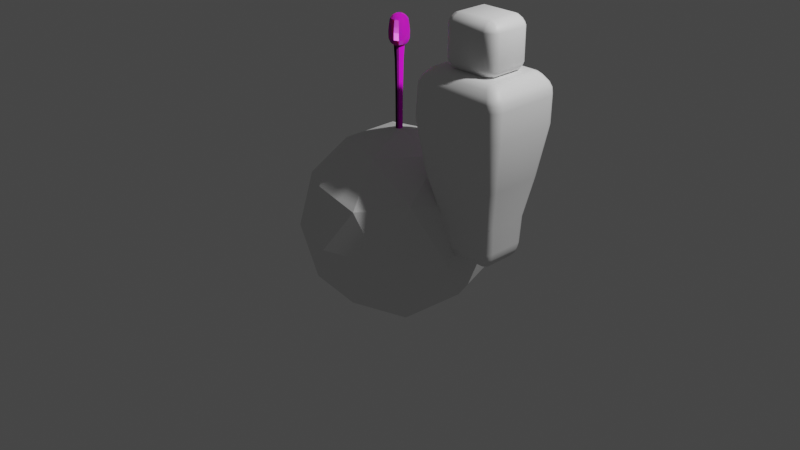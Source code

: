 # Source: StandingTorch.blend  (saved by Blender 3.3.6; exported with 4.5.12 LTS)
import bpy
from mathutils import Matrix  # noqa: F401  (used for matrix-valued properties, if any)

bpy.ops.wm.read_factory_settings(use_empty=True)
scene = bpy.context.scene
scene.name = 'Scene'

# ---- collections
col_collection = bpy.data.collections.new('Collection'); scene.collection.children.link(col_collection)

# ---- images (referenced by path relative to the original .blend; pixels are not part of the script)
import os
ASSET_DIR = os.environ.get("B2B_ASSET_DIR", "")  # directory of the original .blend (textures are referenced by path, not embedded)
HERE = os.path.dirname(os.path.abspath(__file__))  # packed textures are extracted next to this script under _unpacked/

def load_image(name, relpath, width, height, colorspace="sRGB"):
    """Load a texture the original file referenced (path relative to the .blend, or extracted next to this script)."""
    p = next((c for c in (os.path.join(HERE, relpath), os.path.join(ASSET_DIR, relpath)) if relpath and os.path.exists(c)), "")
    if p:
        img = bpy.data.images.load(p, check_existing=True)
        img.name = name
    else:  # same state as the original file: an image datablock whose file is absent (Cycles renders it pink)
        img = bpy.data.images.new(name, width, height)
        img.source = "FILE"
        img.filepath = "//" + (relpath or name)
    img.colorspace_settings.name = colorspace
    return img
img_brownwoodenbeamtexture_jpg = load_image('BrownWoodenBeamTexture.jpg', 'Images/BrownWoodenBeamTexture.jpg', 1024, 1024, 'sRGB')
img_woodenbeamnormal_jpg = load_image('WoodenBeamNormal.jpg', 'Images/WoodenBeamNormal.jpg', 1024, 1024, 'sRGB')

# ---- materials (node trees are filled in below, after node groups)
mat_woodenbeammaterial = bpy.data.materials.new('WoodenBeamMaterial')
mat_woodenbeammaterial.use_transparent_shadow = False
mat_torchtopmaterial = bpy.data.materials.new('TorchTopMaterial')
mat_torchtopmaterial.use_transparent_shadow = False
mat_placeholdermodelmale = bpy.data.materials.new('PlaceholderModelMale')
mat_placeholdermodelmale.alpha_threshold = 0.0
mat_placeholdermodelmale.use_transparent_shadow = False
mat_placeholdermodelmale.roughness = 0.5
mat_placeholdermodelmale.line_color = (0.0, 0.0, 0.0, 1.0)

# ---- node groups
ng_auto_smooth = bpy.data.node_groups.new('Auto Smooth', 'GeometryNodeTree')
_s = ng_auto_smooth.interface.new_socket(name='Geometry', in_out='OUTPUT', socket_type='NodeSocketGeometry')
_s = ng_auto_smooth.interface.new_socket(name='Geometry', in_out='INPUT', socket_type='NodeSocketGeometry')
_s = ng_auto_smooth.interface.new_socket(name='Angle', in_out='INPUT', socket_type='NodeSocketFloat')
_s.subtype = 'ANGLE'
_s.min_value = 0.0
_s.max_value = 3.142
ng_auto_smooth.is_modifier = True
_N = ng_auto_smooth.nodes; _L = ng_auto_smooth.links
n0 = _N.new('NodeGroupOutput'); n0.name = 'Group Output'; n0.location = (480, -100)
n1 = _N.new('NodeGroupInput'); n1.name = 'Group Input'; n1.location = (-420, -300)
n2 = _N.new('NodeGroupInput'); n2.name = 'Group Input.001'; n2.location = (-60, -100)
n3 = _N.new('GeometryNodeSetShadeSmooth'); n3.name = 'Set Shade Smooth'; n3.location = (120, -100)
n3.domain = 'EDGE'
n4 = _N.new('GeometryNodeSetShadeSmooth'); n4.name = 'Set Shade Smooth.001'; n4.location = (300, -100)
n5 = _N.new('GeometryNodeInputMeshEdgeAngle'); n5.name = 'Edge Angle'; n5.location = (-420, -220)
n6 = _N.new('GeometryNodeInputEdgeSmooth'); n6.name = 'Is Edge Smooth'; n6.location = (-60, -160)
n7 = _N.new('GeometryNodeInputShadeSmooth'); n7.name = 'Is Face Smooth'; n7.location = (-240, -340)
n8 = _N.new('FunctionNodeBooleanMath'); n8.name = 'Boolean Math'; n8.location = (-60, -220)
n9 = _N.new('FunctionNodeCompare'); n9.name = 'Compare'; n9.location = (-240, -180)
n9.operation = 'LESS_EQUAL'
_L.new(n5.outputs[0], n9.inputs[0])
_L.new(n4.outputs[0], n0.inputs[0])
_L.new(n1.outputs[1], n9.inputs[1])
_L.new(n9.outputs[0], n8.inputs[0])
_L.new(n7.outputs[0], n8.inputs[1])
_L.new(n2.outputs[0], n3.inputs[0])
_L.new(n6.outputs[0], n3.inputs[1])
_L.new(n3.outputs[0], n4.inputs[0])
_L.new(n8.outputs[0], n3.inputs[2])
n0.is_active_output = True

# ---- material node trees
mat_woodenbeammaterial.use_nodes = True; mat_woodenbeammaterial.node_tree.nodes.clear()
_N = mat_woodenbeammaterial.node_tree.nodes; _L = mat_woodenbeammaterial.node_tree.links
n0 = _N.new('ShaderNodeBsdfPrincipled'); n0.name = 'Principled BSDF'; n0.location = (10, 300)
n0.distribution = 'GGX'
n0.subsurface_method = 'RANDOM_WALK_SKIN'
n0.inputs[2].default_value = 1.0
n0.inputs[3].default_value = 1.45
n0.inputs[27].default_value = (0.0, 0.0, 0.0, 1.0)
n0.inputs[28].default_value = 1.0
n1 = _N.new('ShaderNodeOutputMaterial'); n1.name = 'Material Output'; n1.location = (300, 300)
n2 = _N.new('ShaderNodeTexImage'); n2.name = 'Image Texture'; n2.location = (-440, 277)
n2.image = img_brownwoodenbeamtexture_jpg
n3 = _N.new('ShaderNodeTexImage'); n3.name = 'Image Texture.001'; n3.location = (-441, -51)
n3.image = img_woodenbeamnormal_jpg
_L.new(n0.outputs[0], n1.inputs[0])
_L.new(n2.outputs[0], n0.inputs[0])
_L.new(n3.outputs[0], n0.inputs[5])
n1.is_active_output = True
mat_torchtopmaterial.use_nodes = True; mat_torchtopmaterial.node_tree.nodes.clear()
_N = mat_torchtopmaterial.node_tree.nodes; _L = mat_torchtopmaterial.node_tree.links
n0 = _N.new('ShaderNodeBsdfPrincipled'); n0.name = 'Principled BSDF.001'; n0.location = (10, 711)
n0.distribution = 'GGX'
n0.subsurface_method = 'RANDOM_WALK_SKIN'
n0.inputs[1].default_value = 0.2
n0.inputs[2].default_value = 0.3
n0.inputs[3].default_value = 1.45
n0.inputs[8].default_value = 1.0
n0.inputs[10].default_value = 0.2
n0.inputs[11].default_value = 1.5
n0.inputs[13].default_value = 0.6
n0.inputs[27].default_value = (0.0, 0.0, 0.0, 1.0)
n0.inputs[28].default_value = 1.0
n1 = _N.new('ShaderNodeOutputMaterial'); n1.name = 'Material Output.001'; n1.location = (300, 711)
n2 = _N.new('ShaderNodeTexImage'); n2.name = 'Image Texture'; n2.location = (-440, 688)
n2.image = img_brownwoodenbeamtexture_jpg
n3 = _N.new('ShaderNodeTexImage'); n3.name = 'Image Texture.001'; n3.location = (-441, 361)
n3.image = img_woodenbeamnormal_jpg
n4 = _N.new('ShaderNodeMix'); n4.name = 'Mix'; n4.location = (-160, 591)
n4.data_type = 'RGBA'
n4.inputs[0].default_value = 0.2
n4.inputs[7].default_value = (0.4409, 0.01586, 0.01871, 1.0)
_L.new(n0.outputs[0], n1.inputs[0])
_L.new(n3.outputs[0], n0.inputs[5])
_L.new(n2.outputs[0], n4.inputs[6])
_L.new(n4.outputs[2], n0.inputs[0])
n1.is_active_output = True
mat_placeholdermodelmale.use_nodes = True; mat_placeholdermodelmale.node_tree.nodes.clear()
_N = mat_placeholdermodelmale.node_tree.nodes; _L = mat_placeholdermodelmale.node_tree.links
n0 = _N.new('ShaderNodeOutputMaterial'); n0.name = 'Material Output'; n0.location = (300, 300)
n1 = _N.new('ShaderNodeBsdfPrincipled'); n1.name = 'Principled BSDF'; n1.location = (10, 300)
n1.distribution = 'GGX'
n1.subsurface_method = 'RANDOM_WALK_SKIN'
n1.inputs[3].default_value = 1.45
n1.inputs[27].default_value = (0.0, 0.0, 0.0, 1.0)
n1.inputs[28].default_value = 1.0
_L.new(n1.outputs[0], n0.inputs[0])
n0.is_active_output = True

# ---- world
world_world = bpy.data.worlds.new('World'); scene.world = world_world
world_world.use_nodes = True; world_world.node_tree.nodes.clear()
_N = world_world.node_tree.nodes; _L = world_world.node_tree.links
n0 = _N.new('ShaderNodeOutputWorld'); n0.name = 'World Output'; n0.location = (300, 300)
n1 = _N.new('ShaderNodeBackground'); n1.name = 'Background'; n1.location = (10, 300)
n1.inputs[0].default_value = (0.05088, 0.05088, 0.05088, 1.0)
_L.new(n1.outputs[0], n0.inputs[0])
n0.is_active_output = True
world_world.color = (0.05088, 0.05088, 0.05088)
world_world.use_sun_shadow = False
world_world.sun_shadow_jitter_overblur = 0.0

# ---- cameras
cam_camera = bpy.data.cameras.new('Camera')
cam_camera.clip_end = 100.0
cam_camera.ortho_scale = 7.314

# ---- lights
light_light = bpy.data.lights.new('Light', 'POINT')
light_light.transmission_factor = 0.0
light_light.energy = 1000.0
light_light.shadow_soft_size = 0.1
light_light.shadow_maximum_resolution = 0.006
light_light.use_absolute_resolution = True

# ---- meshes
me_cube_001 = bpy.data.meshes.new('Cube.001')
me_cube_001.from_pydata([(0.03598, 0.03598, 1.821), (-0.04592, 0.01197, 1.821), (-0.01197, 0.04592, 1.821), (-0.03598, 0.03598, 1.821), (-0.04592, -0.01197, 1.821), (-0.03598, -0.03598, 1.821), (-0.01197, -0.04592, 1.821), (-0.04592, -6.102e-10, 1.821), (-0.04592, -6.102e-10, -0.01751), (0.04592, -6.102e-10, 1.821), (-0.03233, -4.297e-10, 1.384), (2.764e-08, 0.04592, 1.821), (-7.628e-10, 0.04592, -0.01751), (-5.371e-10, 0.03233, 1.384), (2.764e-08, -0.04592, 1.821), (0.04592, -6.102e-10, -0.01751), (0.03233, -4.297e-10, 1.384), (0.06179, -0.06179, 1.856), (-7.628e-10, -0.04592, -0.01751), (-5.371e-10, -0.03233, 1.384), (0.05439, -0.05439, 1.84), (-7.628e-10, -6.102e-10, -0.01751), (-4.839e-10, -0.02913, 0.6258), (0.02913, -4.722e-10, 0.6258), (-4.839e-10, 0.02913, 0.6258), (-0.02913, -4.722e-10, 0.6258), (-0.01197, -0.04592, -0.01751), (-0.04592, -0.01197, -0.01751), (-0.03598, -0.03598, -0.01751), (-0.03233, -0.008429, 1.384), (-0.008429, -0.03233, 1.384), (-0.02533, -0.02533, 1.384), (-0.04592, 0.01197, -0.01751), (-0.01197, 0.04592, -0.01751), (-0.03598, 0.03598, -0.01751), (-0.008429, 0.03233, 1.384), (-0.03233, 0.008429, 1.384), (-0.02533, 0.02533, 1.384), (0.04592, -0.01197, -0.01751), (0.01197, -0.04592, -0.01751), (0.03598, -0.03598, -0.01751), (0.008429, -0.03233, 1.384), (0.03233, -0.008429, 1.384), (0.02533, -0.02533, 1.384), (0.01197, 0.04592, -0.01751), (0.04592, 0.01197, -0.01751), (0.03598, 0.03598, -0.01751), (0.03233, 0.008429, 1.384), (0.008429, 0.03233, 1.384), (0.02533, 0.02533, 1.384), (-0.02913, -0.007594, 0.6258), (-0.007594, -0.02913, 0.6258), (-0.02282, -0.02282, 0.6258), (-0.02913, 0.007594, 0.6258), (-0.007594, 0.02913, 0.6258), (-0.02282, 0.02282, 0.6258), (0.007594, 0.02913, 0.6258), (0.02913, 0.007594, 0.6258), (0.02282, 0.02282, 0.6258), (0.02913, -0.007594, 0.6258), (0.007594, -0.02913, 0.6258), (0.02282, -0.02282, 0.6258), (0.04592, 0.01197, 1.821), (0.01197, 0.04592, 1.821), (0.03598, -0.03598, 1.821), (0.01197, -0.04592, 1.821), (0.04592, -0.01197, 1.821), (0.0181, -0.06943, 1.84), (8.268e-08, -0.06943, 1.84), (-0.0181, -0.06943, 1.84), (-0.06943, -0.0181, 1.84), (-0.06943, -3.617e-10, 1.84), (0.06943, -0.0181, 1.84), (0.06943, -3.617e-10, 1.84), (0.0181, 0.06943, 1.84), (8.268e-08, 0.06943, 1.84), (0.06943, 0.0181, 1.84), (0.05439, 0.05439, 1.84), (-0.06943, 0.0181, 1.84), (-0.0181, 0.06943, 1.84), (-0.05439, 0.05439, 1.84), (0.07048, -0.07048, 1.888), (-0.05439, -0.05439, 1.84), (0.02056, -0.07887, 1.856), (6.465e-08, -0.07887, 1.856), (-0.02056, -0.07887, 1.856), (-0.07887, -0.02056, 1.856), (-0.07887, -3.215e-10, 1.856), (0.07887, -0.02056, 1.856), (0.07887, -3.215e-10, 1.856), (0.02056, 0.07887, 1.856), (6.465e-08, 0.07887, 1.856), (0.07887, 0.02056, 1.856), (0.06179, 0.06179, 1.856), (-0.07887, 0.02056, 1.856), (-0.02056, 0.07887, 1.856), (-0.06179, 0.06179, 1.856), (0.0716, -0.0716, 1.96), (-0.06179, -0.06179, 1.856), (0.02345, -0.08996, 1.888), (5.933e-08, -0.08996, 1.888), (-0.02345, -0.08996, 1.888), (-0.08996, -0.02345, 1.888), (-0.08996, -8.919e-11, 1.888), (0.08996, -0.02345, 1.888), (0.08996, -8.919e-11, 1.888), (0.02345, 0.08996, 1.888), (5.933e-08, 0.08996, 1.888), (0.08996, 0.02345, 1.888), (0.07048, 0.07048, 1.888), (-0.08996, 0.02345, 1.888), (-0.02345, 0.08996, 1.888), (-0.07048, 0.07048, 1.888), (0.06823, -0.06823, 2.011), (-0.07048, -0.07048, 1.888), (0.02382, -0.09138, 1.96), (5.967e-08, -0.09138, 1.96), (-0.02382, -0.09138, 1.96), (-0.09138, -0.02382, 1.96), (-0.09138, 1.12e-11, 1.96), (0.09138, -0.02382, 1.96), (0.09138, 1.12e-11, 1.96), (0.02382, 0.09138, 1.96), (5.967e-08, 0.09138, 1.96), (0.09138, 0.02382, 1.96), (0.0716, 0.0716, 1.96), (-0.09138, 0.02382, 1.96), (-0.02382, 0.09138, 1.96), (-0.0716, 0.0716, 1.96), (0.06046, -0.06046, 2.081), (-0.0716, -0.0716, 1.96), (0.0227, -0.08709, 2.011), (6.69e-08, -0.08709, 2.011), (-0.0227, -0.08709, 2.011), (-0.08709, -0.0227, 2.011), (-0.08709, 5.778e-11, 2.011), (0.08709, -0.0227, 2.011), (0.08709, 5.778e-11, 2.011), (0.0227, 0.08709, 2.011), (6.69e-08, 0.08709, 2.011), (0.08709, 0.0227, 2.011), (0.06823, 0.06823, 2.011), (-0.08709, 0.0227, 2.011), (-0.0227, 0.08709, 2.011), (-0.06823, 0.06823, 2.011), (0.04467, -0.04467, 2.109), (-0.06823, -0.06823, 2.011), (0.02012, -0.07717, 2.081), (5.782e-08, -0.07717, 2.081), (-0.02012, -0.07717, 2.081), (-0.07717, -0.02012, 2.081), (-0.07717, 4.774e-10, 2.081), (0.07717, -0.02012, 2.081), (0.07717, 4.774e-10, 2.081), (0.02012, 0.07717, 2.081), (5.782e-08, 0.07717, 2.081), (0.07717, 0.02012, 2.081), (0.06046, 0.06046, 2.081), (-0.07717, 0.02012, 2.081), (-0.02012, 0.07717, 2.081), (-0.06046, 0.06046, 2.081), (0.0291, -0.0291, 2.123), (-0.06046, -0.06046, 2.081), (0.01487, -0.05702, 2.109), (5.731e-08, -0.05702, 2.109), (-0.01487, -0.05702, 2.109), (-0.05702, -0.01487, 2.109), (-0.05702, 4.1e-10, 2.109), (0.05702, -0.01487, 2.109), (0.05702, 4.1e-10, 2.109), (0.01487, 0.05702, 2.109), (5.731e-08, 0.05702, 2.109), (0.05702, 0.01487, 2.109), (0.04467, 0.04467, 2.109), (-0.05702, 0.01487, 2.109), (-0.01487, 0.05702, 2.109), (-0.04467, 0.04467, 2.109), (-0.04467, -0.04467, 2.109), (0.009683, -0.03714, 2.123), (9.251e-08, -0.03714, 2.123), (-0.009683, -0.03714, 2.123), (-0.03714, -0.009683, 2.123), (-0.03714, 3.788e-11, 2.123), (0.03714, -0.009683, 2.123), (0.03714, 3.788e-11, 2.123), (0.009683, 0.03714, 2.123), (9.251e-08, 0.03714, 2.123), (0.03714, 0.009683, 2.123), (0.0291, 0.0291, 2.123), (-0.03714, 0.009683, 2.123), (-0.009683, 0.03714, 2.123), (-0.0291, 0.0291, 2.123), (9.251e-08, 3.788e-11, 2.123), (-0.0291, -0.0291, 2.123), (0.009869, 0.03786, 1.68), (0.03786, -0.009869, 1.68), (-0.03786, -5.444e-10, 1.68), (0.03786, 0.009869, 1.68), (0.02966, 0.02966, 1.68), (-0.009869, -0.03786, 1.68), (-0.03786, -0.009869, 1.68), (0.03786, -5.444e-10, 1.68), (1.856e-08, -0.03786, 1.68), (-0.02966, 0.02966, 1.68), (-0.03786, 0.009869, 1.68), (-0.02966, -0.02966, 1.68), (1.856e-08, 0.03786, 1.68), (-0.009869, 0.03786, 1.68), (0.009869, -0.03786, 1.68), (0.02966, -0.02966, 1.68), (-8.232e-10, -0.05269, 0.06538), (0.05269, -5.878e-10, 0.06538), (-8.232e-10, 0.05269, 0.06538), (-0.05269, -5.878e-10, 0.06538), (-0.01374, 0.05269, 0.06538), (-0.04128, 0.04128, 0.06538), (-0.05269, 0.01374, 0.06538), (0.05269, 0.01374, 0.06538), (0.04128, 0.04128, 0.06538), (0.01374, 0.05269, 0.06538), (0.01374, -0.05269, 0.06538), (0.04128, -0.04128, 0.06538), (0.05269, -0.01374, 0.06538), (-0.01374, -0.05269, 0.06538), (-0.04128, -0.04128, 0.06538), (-0.05269, -0.01374, 0.06538)], [], [(54, 35, 13, 24), (57, 47, 16, 23), (60, 41, 19, 22), (204, 196, 7, 1), (203, 204, 1, 3), (213, 25, 53, 216), (23, 16, 42, 59), (24, 13, 48, 56), (25, 10, 36, 53), (50, 29, 10, 25), (206, 207, 2, 11), (208, 209, 64, 65), (8, 21, 18, 26, 28, 27), (21, 15, 38, 40, 39, 18), (212, 24, 56, 219), (220, 60, 22, 210), (12, 44, 46, 45, 15, 21), (4, 5, 82, 70), (217, 57, 23, 211), (32, 34, 33, 12, 21, 8), (211, 23, 59, 222), (214, 54, 24, 212), (210, 22, 51, 223), (22, 19, 30, 51), (51, 30, 31, 52), (52, 31, 29, 50), (214, 33, 34, 215), (215, 34, 32, 216), (217, 45, 46, 218), (218, 46, 44, 219), (220, 39, 40, 221), (221, 40, 38, 222), (223, 51, 52, 224), (224, 52, 50, 225), (35, 54, 55, 37), (37, 55, 53, 36), (47, 57, 58, 49), (49, 58, 56, 48), (41, 60, 61, 43), (43, 61, 59, 42), (225, 50, 25, 213), (0, 63, 74, 77), (9, 62, 76, 73), (3, 1, 78, 80), (196, 200, 4, 7), (197, 198, 0, 62), (199, 202, 14, 6), (209, 195, 66, 64), (205, 199, 6, 5), (201, 197, 62, 9), (207, 203, 3, 2), (198, 194, 63, 0), (194, 206, 11, 63), (195, 201, 9, 66), (200, 205, 5, 4), (202, 208, 65, 14), (71, 70, 86, 87), (76, 77, 93, 92), (69, 68, 84, 85), (68, 67, 83, 84), (14, 65, 67, 68), (65, 64, 20, 67), (62, 0, 77, 76), (6, 14, 68, 69), (1, 7, 71, 78), (5, 6, 69, 82), (7, 4, 70, 71), (2, 3, 80, 79), (66, 9, 73, 72), (11, 2, 79, 75), (64, 66, 72, 20), (63, 11, 75, 74), (84, 83, 99, 100), (83, 17, 81, 99), (93, 90, 106, 109), (17, 88, 104, 81), (70, 82, 98, 86), (78, 71, 87, 94), (72, 73, 89, 88), (82, 69, 85, 98), (75, 79, 95, 91), (74, 75, 91, 90), (79, 80, 96, 95), (80, 78, 94, 96), (73, 76, 92, 89), (20, 72, 88, 17), (77, 74, 90, 93), (67, 20, 17, 83), (111, 112, 128, 127), (106, 107, 123, 122), (107, 111, 127, 123), (114, 101, 117, 130), (85, 84, 100, 101), (92, 93, 109, 108), (87, 86, 102, 103), (86, 98, 114, 102), (94, 87, 103, 110), (88, 89, 105, 104), (98, 85, 101, 114), (91, 95, 111, 107), (90, 91, 107, 106), (95, 96, 112, 111), (96, 94, 110, 112), (89, 92, 108, 105), (118, 130, 146, 134), (119, 118, 134, 135), (124, 125, 141, 140), (117, 116, 132, 133), (112, 110, 126, 128), (105, 108, 124, 121), (81, 104, 120, 97), (109, 106, 122, 125), (99, 81, 97, 115), (100, 99, 115, 116), (101, 100, 116, 117), (108, 109, 125, 124), (103, 102, 118, 119), (102, 114, 130, 118), (110, 103, 119, 126), (104, 105, 121, 120), (132, 131, 147, 148), (131, 113, 129, 147), (141, 138, 154, 157), (113, 136, 152, 129), (126, 119, 135, 142), (120, 121, 137, 136), (130, 117, 133, 146), (123, 127, 143, 139), (122, 123, 139, 138), (127, 128, 144, 143), (128, 126, 142, 144), (121, 124, 140, 137), (97, 120, 136, 113), (125, 122, 138, 141), (115, 97, 113, 131), (116, 115, 131, 132), (160, 158, 174, 176), (159, 160, 176, 175), (154, 155, 171, 170), (155, 159, 175, 171), (133, 132, 148, 149), (140, 141, 157, 156), (135, 134, 150, 151), (134, 146, 162, 150), (142, 135, 151, 158), (136, 137, 153, 152), (146, 133, 149, 162), (139, 143, 159, 155), (138, 139, 155, 154), (143, 144, 160, 159), (144, 142, 158, 160), (137, 140, 156, 153), (166, 177, 193, 181), (167, 166, 181, 182), (172, 173, 188, 187), (165, 164, 179, 180), (153, 156, 172, 169), (129, 152, 168, 145), (157, 154, 170, 173), (147, 129, 145, 163), (148, 147, 163, 164), (149, 148, 164, 165), (156, 157, 173, 172), (151, 150, 166, 167), (150, 162, 177, 166), (158, 151, 167, 174), (152, 153, 169, 168), (162, 149, 165, 177), (192, 182, 181, 193, 180, 179), (184, 192, 179, 178, 161, 183), (186, 190, 191, 189, 182, 192), (187, 188, 185, 186, 192, 184), (174, 167, 182, 189), (168, 169, 184, 183), (177, 165, 180, 193), (171, 175, 190, 186), (170, 171, 186, 185), (175, 176, 191, 190), (176, 174, 189, 191), (169, 172, 187, 184), (145, 168, 183, 161), (173, 170, 185, 188), (163, 145, 161, 178), (164, 163, 178, 179), (19, 41, 208, 202), (29, 31, 205, 200), (42, 16, 201, 195), (48, 13, 206, 194), (49, 48, 194, 198), (35, 37, 203, 207), (16, 47, 197, 201), (31, 30, 199, 205), (43, 42, 195, 209), (30, 19, 202, 199), (47, 49, 198, 197), (10, 29, 200, 196), (41, 43, 209, 208), (13, 35, 207, 206), (37, 36, 204, 203), (36, 10, 196, 204), (27, 225, 213, 8), (28, 224, 225, 27), (26, 223, 224, 28), (61, 221, 222, 59), (60, 220, 221, 61), (58, 218, 219, 56), (57, 217, 218, 58), (55, 215, 216, 53), (54, 214, 215, 55), (18, 210, 223, 26), (33, 214, 212, 12), (15, 211, 222, 38), (45, 217, 211, 15), (39, 220, 210, 18), (12, 212, 219, 44), (8, 213, 216, 32)])
me_cube_001.polygons.foreach_set('material_index', [0, 0, 0, 0, 0, 0, 0, 0, 0, 0, 0, 0, 0, 0, 0, 0, 0, 1, 0, 0, 0, 0, 0, 0, 0, 0, 0, 0, 0, 0, 0, 0, 0, 0, 0, 0, 0, 0, 0, 0, 0, 1, 1, 1, 0, 0, 0, 0, 0, 0, 0, 0, 0, 0, 0, 0, 1, 1, 1, 1, 1, 1, 1, 1, 1, 1, 1, 1, 1, 1, 1, 1, 1, 1, 1, 1, 1, 1, 1, 1, 1, 1, 1, 1, 1, 1, 1, 1, 1, 1, 1, 1, 1, 1, 1, 1, 1, 1, 1, 1, 1, 1, 1, 1, 1, 1, 1, 1, 1, 1, 1, 1, 1, 1, 1, 1, 1, 1, 1, 1, 1, 1, 1, 1, 1, 1, 1, 1, 1, 1, 1, 1, 1, 1, 1, 1, 1, 1, 1, 1, 1, 1, 1, 1, 1, 1, 1, 1, 1, 1, 1, 1, 1, 1, 1, 1, 1, 1, 1, 1, 1, 1, 1, 1, 1, 1, 1, 1, 1, 1, 1, 1, 1, 1, 1, 1, 1, 1, 1, 1, 1, 1, 1, 1, 0, 0, 0, 0, 0, 0, 0, 0, 0, 0, 0, 0, 0, 0, 0, 0, 0, 0, 0, 0, 0, 0, 0, 0, 0, 0, 0, 0, 0, 0, 0, 0])
_uv = me_cube_001.uv_layers.new(name='UVMap')
_uv.uv.foreach_set('vector', [0.8529, -0.2117, 1.077, -0.2117, 1.077, 0.009154, 0.8529, 0.009154, 0.8529, 0.6717, 1.077, 0.6717, 1.077, 0.8926, 0.8529, 0.8926, 0.8529, 1.555, 1.077, 1.555, 1.077, 1.776, 0.8529, 1.776, 1.302, -0.6534, 1.302, -0.8743, 1.526, -0.8743, 1.526, -0.6534, 1.302, -0.4326, 1.302, -0.6534, 1.526, -0.6534, 1.526, -0.4326, 0.6286, -0.8743, 0.8529, -0.8743, 0.8529, -0.6534, 0.6286, -0.6534, 0.8529, 0.8926, 1.077, 0.8926, 1.077, 1.113, 0.8529, 1.113, 0.8529, 0.009154, 1.077, 0.009154, 1.077, 0.23, 0.8529, 0.23, 0.8529, -0.8743, 1.077, -0.8743, 1.077, -0.6534, 0.8529, -0.6534, 0.8529, -1.095, 1.077, -1.095, 1.077, -0.8743, 0.8529, -0.8743, 1.302, 0.009154, 1.302, -0.2117, 1.526, -0.2117, 1.526, 0.009154, 1.302, 1.555, 1.302, 1.334, 1.526, 1.334, 1.526, 1.555, 0.04179, 0.7496, 0.3122, 0.7496, 0.3122, 1.048, 0.2417, 1.048, 0.1003, 0.9837, 0.04179, 0.8275, 0.3122, 0.7496, 0.5826, 0.7496, 0.5826, 0.8275, 0.524, 0.9837, 0.3827, 1.048, 0.3122, 1.048, 0.6286, 0.009154, 0.8529, 0.009154, 0.8529, 0.23, 0.6286, 0.23, 0.6286, 1.555, 0.8529, 1.555, 0.8529, 1.776, 0.6286, 1.776, 0.3122, 0.4509, 0.3827, 0.4509, 0.524, 0.5156, 0.5826, 0.6717, 0.5826, 0.7496, 0.3122, 0.7496, 0.8339, -0.0137, 0.8671, -0.0137, 0.8671, 0.07099, 0.8339, 0.07099, 0.6286, 0.6717, 0.8529, 0.6717, 0.8529, 0.8926, 0.6286, 0.8926, 0.04179, 0.6717, 0.1003, 0.5156, 0.2417, 0.4509, 0.3122, 0.4509, 0.3122, 0.7496, 0.04179, 0.7496, 0.6286, 0.8926, 0.8529, 0.8926, 0.8529, 1.113, 0.6286, 1.113, 0.6286, -0.2117, 0.8529, -0.2117, 0.8529, 0.009154, 0.6286, 0.009154, 0.6286, 1.776, 0.8529, 1.776, 0.8529, 1.997, 0.6286, 1.997, 0.8529, 1.776, 1.077, 1.776, 1.077, 1.997, 0.8529, 1.997, 0.8529, 1.997, 1.077, 1.997, 1.077, 2.218, 0.8529, 2.218, 0.8529, 2.218, 1.077, 2.218, 1.077, 2.439, 0.8529, 2.439, 0.6286, -0.2117, 0.4042, -0.2117, 0.4042, -0.4326, 0.6286, -0.4326, 0.6286, -0.4326, 0.4042, -0.4326, 0.4042, -0.6534, 0.6286, -0.6534, 0.6286, 0.6717, 0.4042, 0.6717, 0.4042, 0.4509, 0.6286, 0.4509, 0.6286, 0.4509, 0.4042, 0.4509, 0.4042, 0.23, 0.6286, 0.23, 0.6286, 1.555, 0.4042, 1.555, 0.4042, 1.334, 0.6286, 1.334, 0.6286, 1.334, 0.4042, 1.334, 0.4042, 1.113, 0.6286, 1.113, 0.6286, 1.997, 0.8529, 1.997, 0.8529, 2.218, 0.6286, 2.218, 0.6286, 2.218, 0.8529, 2.218, 0.8529, 2.439, 0.6286, 2.439, 1.077, -0.2117, 0.8529, -0.2117, 0.8529, -0.4326, 1.077, -0.4326, 1.077, -0.4326, 0.8529, -0.4326, 0.8529, -0.6534, 1.077, -0.6534, 1.077, 0.6717, 0.8529, 0.6717, 0.8529, 0.4509, 1.077, 0.4509, 1.077, 0.4509, 0.8529, 0.4509, 0.8529, 0.23, 1.077, 0.23, 1.077, 1.555, 0.8529, 1.555, 0.8529, 1.334, 1.077, 1.334, 1.077, 1.334, 0.8529, 1.334, 0.8529, 1.113, 1.077, 1.113, 0.6286, -1.095, 0.8529, -1.095, 0.8529, -0.8743, 0.6286, -0.8743, 0.6013, -0.0137, 0.6345, -0.0137, 0.6345, 0.07099, 0.6013, 0.07099, 0.5348, -0.0137, 0.568, -0.0137, 0.568, 0.07099, 0.5348, 0.07099, 0.7342, -0.0137, 0.7674, -0.0137, 0.7674, 0.07099, 0.7342, 0.07099, 1.302, -0.8743, 1.302, -1.095, 1.526, -1.095, 1.526, -0.8743, 1.302, 0.6717, 1.302, 0.4509, 1.526, 0.4509, 1.526, 0.6717, 1.302, 1.997, 1.302, 1.776, 1.526, 1.776, 1.526, 1.997, 1.302, 1.334, 1.302, 1.113, 1.526, 1.113, 1.526, 1.334, 1.302, 2.218, 1.302, 1.997, 1.526, 1.997, 1.526, 2.218, 1.302, 0.8926, 1.302, 0.6717, 1.526, 0.6717, 1.526, 0.8926, 1.302, -0.2117, 1.302, -0.4326, 1.526, -0.4326, 1.526, -0.2117, 1.302, 0.4509, 1.302, 0.23, 1.526, 0.23, 1.526, 0.4509, 1.302, 0.23, 1.302, 0.009154, 1.526, 0.009154, 1.526, 0.23, 1.302, 1.113, 1.302, 0.8926, 1.526, 0.8926, 1.526, 1.113, 1.302, 2.439, 1.302, 2.218, 1.526, 2.218, 1.526, 2.439, 1.302, 1.776, 1.302, 1.555, 1.526, 1.555, 1.526, 1.776, 0.8007, 0.07099, 0.8339, 0.07099, 0.8339, 0.1557, 0.8007, 0.1557, 0.568, 0.07099, 0.6013, 0.07099, 0.6013, 0.1557, 0.568, 0.1557, 0.9004, 0.07099, 0.9336, 0.07099, 0.9336, 0.1557, 0.9004, 0.1557, 0.9336, 0.07099, 0.9669, 0.07099, 0.9669, 0.1557, 0.9336, 0.1557, 0.9336, -0.0137, 0.9669, -0.0137, 0.9669, 0.07099, 0.9336, 0.07099, 0.4351, -0.0137, 0.4683, -0.0137, 0.4683, 0.07099, 0.4351, 0.07099, 0.568, -0.0137, 0.6013, -0.0137, 0.6013, 0.07099, 0.568, 0.07099, 0.9004, -0.0137, 0.9336, -0.0137, 0.9336, 0.07099, 0.9004, 0.07099, 0.7674, -0.0137, 0.8007, -0.0137, 0.8007, 0.07099, 0.7674, 0.07099, 0.8671, -0.0137, 0.9004, -0.0137, 0.9004, 0.07099, 0.8671, 0.07099, 0.8007, -0.0137, 0.8339, -0.0137, 0.8339, 0.07099, 0.8007, 0.07099, 0.701, -0.0137, 0.7342, -0.0137, 0.7342, 0.07099, 0.701, 0.07099, 0.5016, -0.0137, 0.5348, -0.0137, 0.5348, 0.07099, 0.5016, 0.07099, 0.6677, -0.0137, 0.701, -0.0137, 0.701, 0.07099, 0.6677, 0.07099, 0.4683, -0.0137, 0.5016, -0.0137, 0.5016, 0.07099, 0.4683, 0.07099, 0.6345, -0.0137, 0.6677, -0.0137, 0.6677, 0.07099, 0.6345, 0.07099, 0.9336, 0.1557, 0.9669, 0.1557, 0.9669, 0.2404, 0.9336, 0.2404, 0.4351, 0.1557, 0.4683, 0.1557, 0.4683, 0.2404, 0.4351, 0.2404, 0.6013, 0.1557, 0.6345, 0.1557, 0.6345, 0.2404, 0.6013, 0.2404, 0.4683, 0.1557, 0.5016, 0.1557, 0.5016, 0.2404, 0.4683, 0.2404, 0.8339, 0.07099, 0.8671, 0.07099, 0.8671, 0.1557, 0.8339, 0.1557, 0.7674, 0.07099, 0.8007, 0.07099, 0.8007, 0.1557, 0.7674, 0.1557, 0.5016, 0.07099, 0.5348, 0.07099, 0.5348, 0.1557, 0.5016, 0.1557, 0.8671, 0.07099, 0.9004, 0.07099, 0.9004, 0.1557, 0.8671, 0.1557, 0.6677, 0.07099, 0.701, 0.07099, 0.701, 0.1557, 0.6677, 0.1557, 0.6345, 0.07099, 0.6677, 0.07099, 0.6677, 0.1557, 0.6345, 0.1557, 0.701, 0.07099, 0.7342, 0.07099, 0.7342, 0.1557, 0.701, 0.1557, 0.7342, 0.07099, 0.7674, 0.07099, 0.7674, 0.1557, 0.7342, 0.1557, 0.5348, 0.07099, 0.568, 0.07099, 0.568, 0.1557, 0.5348, 0.1557, 0.4683, 0.07099, 0.5016, 0.07099, 0.5016, 0.1557, 0.4683, 0.1557, 0.6013, 0.07099, 0.6345, 0.07099, 0.6345, 0.1557, 0.6013, 0.1557, 0.4351, 0.07099, 0.4683, 0.07099, 0.4683, 0.1557, 0.4351, 0.1557, 0.701, 0.2404, 0.7342, 0.2404, 0.7342, 0.3251, 0.701, 0.3251, 0.6345, 0.2404, 0.6677, 0.2404, 0.6677, 0.3251, 0.6345, 0.3251, 0.6677, 0.2404, 0.701, 0.2404, 0.701, 0.3251, 0.6677, 0.3251, 0.8671, 0.2404, 0.9004, 0.2404, 0.9004, 0.3251, 0.8671, 0.3251, 0.9004, 0.1557, 0.9336, 0.1557, 0.9336, 0.2404, 0.9004, 0.2404, 0.568, 0.1557, 0.6013, 0.1557, 0.6013, 0.2404, 0.568, 0.2404, 0.8007, 0.1557, 0.8339, 0.1557, 0.8339, 0.2404, 0.8007, 0.2404, 0.8339, 0.1557, 0.8671, 0.1557, 0.8671, 0.2404, 0.8339, 0.2404, 0.7674, 0.1557, 0.8007, 0.1557, 0.8007, 0.2404, 0.7674, 0.2404, 0.5016, 0.1557, 0.5348, 0.1557, 0.5348, 0.2404, 0.5016, 0.2404, 0.8671, 0.1557, 0.9004, 0.1557, 0.9004, 0.2404, 0.8671, 0.2404, 0.6677, 0.1557, 0.701, 0.1557, 0.701, 0.2404, 0.6677, 0.2404, 0.6345, 0.1557, 0.6677, 0.1557, 0.6677, 0.2404, 0.6345, 0.2404, 0.701, 0.1557, 0.7342, 0.1557, 0.7342, 0.2404, 0.701, 0.2404, 0.7342, 0.1557, 0.7674, 0.1557, 0.7674, 0.2404, 0.7342, 0.2404, 0.5348, 0.1557, 0.568, 0.1557, 0.568, 0.2404, 0.5348, 0.2404, 0.8339, 0.3251, 0.8671, 0.3251, 0.8671, 0.4097, 0.8339, 0.4097, 0.8007, 0.3251, 0.8339, 0.3251, 0.8339, 0.4097, 0.8007, 0.4097, 0.568, 0.3251, 0.6013, 0.3251, 0.6013, 0.4097, 0.568, 0.4097, 0.9004, 0.3251, 0.9336, 0.3251, 0.9336, 0.4097, 0.9004, 0.4097, 0.7342, 0.2404, 0.7674, 0.2404, 0.7674, 0.3251, 0.7342, 0.3251, 0.5348, 0.2404, 0.568, 0.2404, 0.568, 0.3251, 0.5348, 0.3251, 0.4683, 0.2404, 0.5016, 0.2404, 0.5016, 0.3251, 0.4683, 0.3251, 0.6013, 0.2404, 0.6345, 0.2404, 0.6345, 0.3251, 0.6013, 0.3251, 0.4351, 0.2404, 0.4683, 0.2404, 0.4683, 0.3251, 0.4351, 0.3251, 0.9336, 0.2404, 0.9669, 0.2404, 0.9669, 0.3251, 0.9336, 0.3251, 0.9004, 0.2404, 0.9336, 0.2404, 0.9336, 0.3251, 0.9004, 0.3251, 0.568, 0.2404, 0.6013, 0.2404, 0.6013, 0.3251, 0.568, 0.3251, 0.8007, 0.2404, 0.8339, 0.2404, 0.8339, 0.3251, 0.8007, 0.3251, 0.8339, 0.2404, 0.8671, 0.2404, 0.8671, 0.3251, 0.8339, 0.3251, 0.7674, 0.2404, 0.8007, 0.2404, 0.8007, 0.3251, 0.7674, 0.3251, 0.5016, 0.2404, 0.5348, 0.2404, 0.5348, 0.3251, 0.5016, 0.3251, 0.9336, 0.4097, 0.9669, 0.4097, 0.9669, 0.4944, 0.9336, 0.4944, 0.4351, 0.4097, 0.4683, 0.4097, 0.4683, 0.4944, 0.4351, 0.4944, 0.6013, 0.4097, 0.6345, 0.4097, 0.6345, 0.4944, 0.6013, 0.4944, 0.4683, 0.4097, 0.5016, 0.4097, 0.5016, 0.4944, 0.4683, 0.4944, 0.7674, 0.3251, 0.8007, 0.3251, 0.8007, 0.4097, 0.7674, 0.4097, 0.5016, 0.3251, 0.5348, 0.3251, 0.5348, 0.4097, 0.5016, 0.4097, 0.8671, 0.3251, 0.9004, 0.3251, 0.9004, 0.4097, 0.8671, 0.4097, 0.6677, 0.3251, 0.701, 0.3251, 0.701, 0.4097, 0.6677, 0.4097, 0.6345, 0.3251, 0.6677, 0.3251, 0.6677, 0.4097, 0.6345, 0.4097, 0.701, 0.3251, 0.7342, 0.3251, 0.7342, 0.4097, 0.701, 0.4097, 0.7342, 0.3251, 0.7674, 0.3251, 0.7674, 0.4097, 0.7342, 0.4097, 0.5348, 0.3251, 0.568, 0.3251, 0.568, 0.4097, 0.5348, 0.4097, 0.4683, 0.3251, 0.5016, 0.3251, 0.5016, 0.4097, 0.4683, 0.4097, 0.6013, 0.3251, 0.6345, 0.3251, 0.6345, 0.4097, 0.6013, 0.4097, 0.4351, 0.3251, 0.4683, 0.3251, 0.4683, 0.4097, 0.4351, 0.4097, 0.9336, 0.3251, 0.9669, 0.3251, 0.9669, 0.4097, 0.9336, 0.4097, 0.7342, 0.4944, 0.7674, 0.4944, 0.7674, 0.5791, 0.7342, 0.5791, 0.701, 0.4944, 0.7342, 0.4944, 0.7342, 0.5791, 0.701, 0.5791, 0.6345, 0.4944, 0.6677, 0.4944, 0.6677, 0.5791, 0.6345, 0.5791, 0.6677, 0.4944, 0.701, 0.4944, 0.701, 0.5791, 0.6677, 0.5791, 0.9004, 0.4097, 0.9336, 0.4097, 0.9336, 0.4944, 0.9004, 0.4944, 0.568, 0.4097, 0.6013, 0.4097, 0.6013, 0.4944, 0.568, 0.4944, 0.8007, 0.4097, 0.8339, 0.4097, 0.8339, 0.4944, 0.8007, 0.4944, 0.8339, 0.4097, 0.8671, 0.4097, 0.8671, 0.4944, 0.8339, 0.4944, 0.7674, 0.4097, 0.8007, 0.4097, 0.8007, 0.4944, 0.7674, 0.4944, 0.5016, 0.4097, 0.5348, 0.4097, 0.5348, 0.4944, 0.5016, 0.4944, 0.8671, 0.4097, 0.9004, 0.4097, 0.9004, 0.4944, 0.8671, 0.4944, 0.6677, 0.4097, 0.701, 0.4097, 0.701, 0.4944, 0.6677, 0.4944, 0.6345, 0.4097, 0.6677, 0.4097, 0.6677, 0.4944, 0.6345, 0.4944, 0.701, 0.4097, 0.7342, 0.4097, 0.7342, 0.4944, 0.701, 0.4944, 0.7342, 0.4097, 0.7674, 0.4097, 0.7674, 0.4944, 0.7342, 0.4944, 0.5348, 0.4097, 0.568, 0.4097, 0.568, 0.4944, 0.5348, 0.4944, 0.8339, 0.5791, 0.8671, 0.5791, 0.8671, 0.6638, 0.8339, 0.6638, 0.8007, 0.5791, 0.8339, 0.5791, 0.8339, 0.6638, 0.8007, 0.6638, 0.568, 0.5791, 0.6013, 0.5791, 0.6013, 0.6638, 0.568, 0.6638, 0.9004, 0.5791, 0.9336, 0.5791, 0.9336, 0.6638, 0.9004, 0.6638, 0.5348, 0.4944, 0.568, 0.4944, 0.568, 0.5791, 0.5348, 0.5791, 0.4683, 0.4944, 0.5016, 0.4944, 0.5016, 0.5791, 0.4683, 0.5791, 0.6013, 0.4944, 0.6345, 0.4944, 0.6345, 0.5791, 0.6013, 0.5791, 0.4351, 0.4944, 0.4683, 0.4944, 0.4683, 0.5791, 0.4351, 0.5791, 0.9336, 0.4944, 0.9669, 0.4944, 0.9669, 0.5791, 0.9336, 0.5791, 0.9004, 0.4944, 0.9336, 0.4944, 0.9336, 0.5791, 0.9004, 0.5791, 0.568, 0.4944, 0.6013, 0.4944, 0.6013, 0.5791, 0.568, 0.5791, 0.8007, 0.4944, 0.8339, 0.4944, 0.8339, 0.5791, 0.8007, 0.5791, 0.8339, 0.4944, 0.8671, 0.4944, 0.8671, 0.5791, 0.8339, 0.5791, 0.7674, 0.4944, 0.8007, 0.4944, 0.8007, 0.5791, 0.7674, 0.5791, 0.5016, 0.4944, 0.5348, 0.4944, 0.5348, 0.5791, 0.5016, 0.5791, 0.8671, 0.4944, 0.9004, 0.4944, 0.9004, 0.5791, 0.8671, 0.5791, 0.6677, 0.8875, 0.6147, 0.8875, 0.6147, 0.8734, 0.6262, 0.8451, 0.6539, 0.8334, 0.6677, 0.8334, 0.7208, 0.8875, 0.6677, 0.8875, 0.6677, 0.8334, 0.6816, 0.8334, 0.7093, 0.8451, 0.7208, 0.8734, 0.6677, 0.9417, 0.6539, 0.9417, 0.6262, 0.93, 0.6147, 0.9017, 0.6147, 0.8875, 0.6677, 0.8875, 0.7208, 0.9017, 0.7093, 0.93, 0.6816, 0.9417, 0.6677, 0.9417, 0.6677, 0.8875, 0.7208, 0.8875, 0.7674, 0.5791, 0.8007, 0.5791, 0.8007, 0.6638, 0.7674, 0.6638, 0.5016, 0.5791, 0.5348, 0.5791, 0.5348, 0.6638, 0.5016, 0.6638, 0.8671, 0.5791, 0.9004, 0.5791, 0.9004, 0.6638, 0.8671, 0.6638, 0.6677, 0.5791, 0.701, 0.5791, 0.701, 0.6638, 0.6677, 0.6638, 0.6345, 0.5791, 0.6677, 0.5791, 0.6677, 0.6638, 0.6345, 0.6638, 0.701, 0.5791, 0.7342, 0.5791, 0.7342, 0.6638, 0.701, 0.6638, 0.7342, 0.5791, 0.7674, 0.5791, 0.7674, 0.6638, 0.7342, 0.6638, 0.5348, 0.5791, 0.568, 0.5791, 0.568, 0.6638, 0.5348, 0.6638, 0.4683, 0.5791, 0.5016, 0.5791, 0.5016, 0.6638, 0.4683, 0.6638, 0.6013, 0.5791, 0.6345, 0.5791, 0.6345, 0.6638, 0.6013, 0.6638, 0.4351, 0.5791, 0.4683, 0.5791, 0.4683, 0.6638, 0.4351, 0.6638, 0.9336, 0.5791, 0.9669, 0.5791, 0.9669, 0.6638, 0.9336, 0.6638, 1.077, 1.776, 1.077, 1.555, 1.302, 1.555, 1.302, 1.776, 1.077, 2.439, 1.077, 2.218, 1.302, 2.218, 1.302, 2.439, 1.077, 1.113, 1.077, 0.8926, 1.302, 0.8926, 1.302, 1.113, 1.077, 0.23, 1.077, 0.009154, 1.302, 0.009154, 1.302, 0.23, 1.077, 0.4509, 1.077, 0.23, 1.302, 0.23, 1.302, 0.4509, 1.077, -0.2117, 1.077, -0.4326, 1.302, -0.4326, 1.302, -0.2117, 1.077, 0.8926, 1.077, 0.6717, 1.302, 0.6717, 1.302, 0.8926, 1.077, 2.218, 1.077, 1.997, 1.302, 1.997, 1.302, 2.218, 1.077, 1.334, 1.077, 1.113, 1.302, 1.113, 1.302, 1.334, 1.077, 1.997, 1.077, 1.776, 1.302, 1.776, 1.302, 1.997, 1.077, 0.6717, 1.077, 0.4509, 1.302, 0.4509, 1.302, 0.6717, 1.077, -0.8743, 1.077, -1.095, 1.302, -1.095, 1.302, -0.8743, 1.077, 1.555, 1.077, 1.334, 1.302, 1.334, 1.302, 1.555, 1.077, 0.009154, 1.077, -0.2117, 1.302, -0.2117, 1.302, 0.009154, 1.077, -0.4326, 1.077, -0.6534, 1.302, -0.6534, 1.302, -0.4326, 1.077, -0.6534, 1.077, -0.8743, 1.302, -0.8743, 1.302, -0.6534, 0.4042, -1.095, 0.6286, -1.095, 0.6286, -0.8743, 0.4042, -0.8743, 0.4042, 2.218, 0.6286, 2.218, 0.6286, 2.439, 0.4042, 2.439, 0.4042, 1.997, 0.6286, 1.997, 0.6286, 2.218, 0.4042, 2.218, 0.8529, 1.334, 0.6286, 1.334, 0.6286, 1.113, 0.8529, 1.113, 0.8529, 1.555, 0.6286, 1.555, 0.6286, 1.334, 0.8529, 1.334, 0.8529, 0.4509, 0.6286, 0.4509, 0.6286, 0.23, 0.8529, 0.23, 0.8529, 0.6717, 0.6286, 0.6717, 0.6286, 0.4509, 0.8529, 0.4509, 0.8529, -0.4326, 0.6286, -0.4326, 0.6286, -0.6534, 0.8529, -0.6534, 0.8529, -0.2117, 0.6286, -0.2117, 0.6286, -0.4326, 0.8529, -0.4326, 0.4042, 1.776, 0.6286, 1.776, 0.6286, 1.997, 0.4042, 1.997, 0.4042, -0.2117, 0.6286, -0.2117, 0.6286, 0.009154, 0.4042, 0.009154, 0.4042, 0.8926, 0.6286, 0.8926, 0.6286, 1.113, 0.4042, 1.113, 0.4042, 0.6717, 0.6286, 0.6717, 0.6286, 0.8926, 0.4042, 0.8926, 0.4042, 1.555, 0.6286, 1.555, 0.6286, 1.776, 0.4042, 1.776, 0.4042, 0.009154, 0.6286, 0.009154, 0.6286, 0.23, 0.4042, 0.23, 0.4042, -0.8743, 0.6286, -0.8743, 0.6286, -0.6534, 0.4042, -0.6534])
me_cube_001.materials.append(mat_woodenbeammaterial)
me_cube_001.materials.append(mat_torchtopmaterial)
me_cube_001.update()
me_head = bpy.data.meshes.new('Head')
me_head.from_pydata([(-0.1813, -0.1555, -0.2621), (-0.1813, -0.2516, -0.1619), (-0.2935, -0.1555, -0.1619), (-0.1813, -0.2516, 0.1619), (-0.1813, -0.1555, 0.2621), (-0.2935, -0.1555, 0.1619), (-0.1813, 0.1555, -0.2621), (-0.2935, 0.1555, -0.1619), (-0.1813, 0.2516, -0.1619), (-0.1813, 0.1555, 0.2621), (-0.1813, 0.2516, 0.1619), (-0.2935, 0.1555, 0.1619), (0.1813, -0.1555, -0.2621), (0.2935, -0.1555, -0.1619), (0.1813, -0.2516, -0.1619), (0.1813, -0.1555, 0.2621), (0.1813, -0.2516, 0.1619), (0.2935, -0.1555, 0.1619), (0.1813, 0.1555, -0.2621), (0.1813, 0.2516, -0.1619), (0.2935, 0.1555, -0.1619), (0.1813, 0.1555, 0.2621), (0.2935, 0.1555, 0.1619), (0.1813, 0.2516, 0.1619), (-0.2206, -0.2377, -0.1619), (-0.2772, -0.1891, -0.1619), (-0.2428, -0.226, -0.1619), (-0.2636, -0.2082, -0.1619), (-0.2772, -0.1891, 0.1619), (-0.2206, -0.2377, 0.1619), (-0.2636, -0.2082, 0.1619), (-0.2428, -0.226, 0.1619), (-0.2772, 0.1891, -0.1619), (-0.2206, 0.2377, -0.1619), (-0.2636, 0.2082, -0.1619), (-0.2428, 0.226, -0.1619), (-0.2206, 0.2377, 0.1619), (-0.2772, 0.1891, 0.1619), (-0.2428, 0.226, 0.1619), (-0.2636, 0.2082, 0.1619), (0.2772, -0.1891, -0.1619), (0.2206, -0.2377, -0.1619), (0.2636, -0.2082, -0.1619), (0.2428, -0.226, -0.1619), (0.2206, -0.2377, 0.1619), (0.2772, -0.1891, 0.1619), (0.2428, -0.226, 0.1619), (0.2636, -0.2082, 0.1619), (0.2206, 0.2377, -0.1619), (0.2772, 0.1891, -0.1619), (0.2428, 0.226, -0.1619), (0.2636, 0.2082, -0.1619), (0.2772, 0.1891, 0.1619), (0.2206, 0.2377, 0.1619), (0.2636, 0.2082, 0.1619), (0.2428, 0.226, 0.1619), (-0.1813, -0.2378, -0.1968), (-0.1813, -0.1881, -0.248), (-0.1813, -0.2173, -0.2267), (-0.2194, -0.1555, -0.248), (-0.2773, -0.1555, -0.1968), (-0.2534, -0.1555, -0.2267), (-0.1813, -0.1881, 0.248), (-0.1813, -0.2378, 0.1968), (-0.1813, -0.2173, 0.2267), (-0.2773, -0.1555, 0.1968), (-0.2194, -0.1555, 0.248), (-0.2534, -0.1555, 0.2267), (-0.2773, 0.1555, -0.1968), (-0.2194, 0.1555, -0.248), (-0.2534, 0.1555, -0.2267), (-0.1813, 0.1881, -0.248), (-0.1813, 0.2378, -0.1968), (-0.1813, 0.2173, -0.2267), (-0.1813, 0.2378, 0.1968), (-0.1813, 0.1881, 0.248), (-0.1813, 0.2173, 0.2267), (-0.2194, 0.1555, 0.248), (-0.2773, 0.1555, 0.1968), (-0.2534, 0.1555, 0.2267), (0.2773, -0.1555, -0.1968), (0.2194, -0.1555, -0.248), (0.2534, -0.1555, -0.2267), (0.1813, -0.1881, -0.248), (0.1813, -0.2378, -0.1968), (0.1813, -0.2173, -0.2267), (0.1813, -0.2378, 0.1968), (0.1813, -0.1881, 0.248), (0.1813, -0.2173, 0.2267), (0.2194, -0.1555, 0.248), (0.2773, -0.1555, 0.1968), (0.2534, -0.1555, 0.2267), (0.1813, 0.2378, -0.1968), (0.1813, 0.1881, -0.248), (0.1813, 0.2173, -0.2267), (0.2194, 0.1555, -0.248), (0.2773, 0.1555, -0.1968), (0.2534, 0.1555, -0.2267), (0.2773, 0.1555, 0.1968), (0.2194, 0.1555, 0.248), (0.2534, 0.1555, 0.2267), (0.1813, 0.1881, 0.248), (0.1813, 0.2378, 0.1968), (0.1813, 0.2173, 0.2267), (-0.1906, -0.1847, -0.2421), (-0.2128, -0.2301, -0.1899), (-0.2019, -0.2124, -0.2212), (-0.2155, -0.1635, -0.2421), (-0.2683, -0.1825, -0.1899), (-0.2477, -0.1731, -0.2212), (-0.2023, -0.1801, -0.2404), (-0.2361, -0.2199, -0.1864), (-0.2218, -0.2042, -0.2184), (-0.2101, -0.1734, -0.2404), (-0.2565, -0.2024, -0.1864), (-0.2382, -0.1901, -0.2184), (-0.2155, -0.1635, 0.2421), (-0.2683, -0.1825, 0.1899), (-0.2477, -0.1731, 0.2212), (-0.1906, -0.1847, 0.2421), (-0.2128, -0.2301, 0.1899), (-0.2019, -0.2124, 0.2212), (-0.2101, -0.1734, 0.2404), (-0.2565, -0.2024, 0.1864), (-0.2382, -0.1901, 0.2184), (-0.2023, -0.1801, 0.2404), (-0.2361, -0.2199, 0.1864), (-0.2218, -0.2042, 0.2184), (-0.2155, 0.1635, -0.2421), (-0.2683, 0.1825, -0.1899), (-0.2477, 0.1731, -0.2212), (-0.1906, 0.1847, -0.2421), (-0.2128, 0.2301, -0.1899), (-0.2019, 0.2124, -0.2212), (-0.2101, 0.1734, -0.2404), (-0.2565, 0.2024, -0.1864), (-0.2382, 0.1901, -0.2184), (-0.2023, 0.1801, -0.2404), (-0.2361, 0.2199, -0.1864), (-0.2218, 0.2042, -0.2184), (-0.1906, 0.1847, 0.2421), (-0.2128, 0.2301, 0.1899), (-0.2019, 0.2124, 0.2212), (-0.2155, 0.1635, 0.2421), (-0.2683, 0.1825, 0.1899), (-0.2477, 0.1731, 0.2212), (-0.2023, 0.1801, 0.2404), (-0.2361, 0.2199, 0.1864), (-0.2218, 0.2042, 0.2184), (-0.2101, 0.1734, 0.2404), (-0.2565, 0.2024, 0.1864), (-0.2382, 0.1901, 0.2184), (0.2155, -0.1635, -0.2421), (0.2683, -0.1825, -0.1899), (0.2477, -0.1731, -0.2212), (0.1906, -0.1847, -0.2421), (0.2128, -0.2301, -0.1899), (0.2019, -0.2124, -0.2212), (0.2101, -0.1734, -0.2404), (0.2565, -0.2024, -0.1864), (0.2382, -0.1901, -0.2184), (0.2023, -0.1801, -0.2404), (0.2361, -0.2199, -0.1864), (0.2218, -0.2042, -0.2184), (0.1906, -0.1847, 0.2421), (0.2128, -0.2301, 0.1899), (0.2019, -0.2124, 0.2212), (0.2155, -0.1635, 0.2421), (0.2683, -0.1825, 0.1899), (0.2477, -0.1731, 0.2212), (0.2023, -0.1801, 0.2404), (0.2361, -0.2199, 0.1864), (0.2218, -0.2042, 0.2184), (0.2101, -0.1734, 0.2404), (0.2565, -0.2024, 0.1864), (0.2382, -0.1901, 0.2184), (0.1906, 0.1847, -0.2421), (0.2128, 0.2301, -0.1899), (0.2019, 0.2124, -0.2212), (0.2155, 0.1635, -0.2421), (0.2683, 0.1825, -0.1899), (0.2477, 0.1731, -0.2212), (0.2023, 0.1801, -0.2404), (0.2361, 0.2199, -0.1864), (0.2218, 0.2042, -0.2184), (0.2101, 0.1734, -0.2404), (0.2565, 0.2024, -0.1864), (0.2382, 0.1901, -0.2184), (0.2155, 0.1635, 0.2421), (0.2683, 0.1825, 0.1899), (0.2477, 0.1731, 0.2212), (0.1906, 0.1847, 0.2421), (0.2128, 0.2301, 0.1899), (0.2019, 0.2124, 0.2212), (0.2101, 0.1734, 0.2404), (0.2565, 0.2024, 0.1864), (0.2382, 0.1901, 0.2184), (0.2023, 0.1801, 0.2404), (0.2361, 0.2199, 0.1864), (0.2218, 0.2042, 0.2184), (0.2185, 0.1562, -2.079), (0.2312, 0.251, -1.906), (0.3246, 0.1676, -1.907), (0.2214, 0.1888, -2.065), (0.2249, 0.2182, -2.028), (0.2548, 0.1588, -2.065), (0.2559, 0.1897, -2.046), (0.2573, 0.2153, -2.022), (0.2776, 0.2091, -2.008), (0.2663, 0.2441, -1.914), (0.2964, 0.2258, -1.917), (0.2283, 0.2401, -1.972), (0.2614, 0.2308, -1.973), (0.2882, 0.2186, -1.974), (0.3122, 0.165, -1.972), (0.2878, 0.1619, -2.028), (0.3168, 0.199, -1.914), (0.3018, 0.1946, -1.974), (0.2845, 0.191, -2.022), (0.3246, -0.1676, -1.907), (0.2312, -0.251, -1.906), (0.2185, -0.1562, -2.079), (0.3168, -0.199, -1.914), (0.2964, -0.2258, -1.917), (0.3122, -0.165, -1.972), (0.3018, -0.1946, -1.974), (0.2882, -0.2186, -1.974), (0.2776, -0.2091, -2.008), (0.2283, -0.2401, -1.972), (0.2249, -0.2182, -2.028), (0.2663, -0.2441, -1.914), (0.2614, -0.2308, -1.973), (0.2573, -0.2153, -2.022), (0.2548, -0.1588, -2.065), (0.2878, -0.1619, -2.028), (0.2214, -0.1888, -2.065), (0.2559, -0.1897, -2.046), (0.2845, -0.191, -2.022), (-0.3246, 0.1676, -1.907), (-0.2312, 0.251, -1.906), (-0.2185, 0.1562, -2.079), (-0.3168, 0.199, -1.914), (-0.2964, 0.2258, -1.917), (-0.3122, 0.165, -1.972), (-0.3018, 0.1946, -1.974), (-0.2882, 0.2186, -1.974), (-0.2776, 0.2091, -2.008), (-0.2283, 0.2401, -1.972), (-0.2249, 0.2182, -2.028), (-0.2663, 0.2441, -1.914), (-0.2614, 0.2308, -1.973), (-0.2573, 0.2153, -2.022), (-0.2548, 0.1588, -2.065), (-0.2878, 0.1619, -2.028), (-0.2214, 0.1888, -2.065), (-0.2559, 0.1897, -2.046), (-0.2845, 0.191, -2.022), (-0.3246, -0.1676, -1.907), (-0.2185, -0.1562, -2.079), (-0.2312, -0.251, -1.906), (-0.3122, -0.165, -1.972), (-0.2878, -0.1619, -2.028), (-0.3168, -0.199, -1.914), (-0.3018, -0.1946, -1.974), (-0.2845, -0.191, -2.022), (-0.2776, -0.2091, -2.008), (-0.2214, -0.1888, -2.065), (-0.2249, -0.2182, -2.028), (-0.2548, -0.1588, -2.065), (-0.2559, -0.1897, -2.046), (-0.2573, -0.2153, -2.022), (-0.2663, -0.2441, -1.914), (-0.2964, -0.2258, -1.917), (-0.2283, -0.2401, -1.972), (-0.2614, -0.2308, -1.973), (-0.2882, -0.2186, -1.974), (0.3206, 0.3269, -1.228), (0.4242, 0.2238, -1.228), (0.3603, 0.319, -1.228), (0.3939, 0.2967, -1.228), (0.4163, 0.2632, -1.228), (-0.4242, -0.2694, -1.228), (-0.3206, -0.3724, -1.228), (-0.4163, -0.3088, -1.228), (-0.3939, -0.3422, -1.228), (-0.3603, -0.3646, -1.228), (0.4242, -0.2694, -1.228), (0.3206, -0.3724, -1.228), (0.4163, -0.3088, -1.228), (0.3939, -0.3422, -1.228), (0.3603, -0.3646, -1.228), (-0.4242, 0.2238, -1.228), (-0.3206, 0.3269, -1.228), (-0.4163, 0.2632, -1.228), (-0.3939, 0.2967, -1.228), (-0.3603, 0.319, -1.228), (0.3286, -0.2623, -0.2425), (0.3923, -0.3202, -0.2824), (0.3603, -0.2924, -0.2542), (0.3174, -0.2698, -0.2425), (0.3644, -0.339, -0.2827), (0.3382, -0.3072, -0.2543), (0.3315, -0.3458, -0.283), (0.2997, -0.2733, -0.2425), (0.3108, -0.3127, -0.2544), (0.2997, 0.2733, -0.2425), (0.3315, 0.3458, -0.283), (0.3108, 0.3127, -0.2544), (0.4658, 0.2893, -0.3387), (0.4931, 0.3068, -0.4523), (0.488, 0.3032, -0.3885), (0.3895, 0.4098, -0.4524), (0.3689, 0.3849, -0.3381), (0.3864, 0.4041, -0.3883), (0.3174, 0.2698, -0.2425), (0.3644, 0.339, -0.2827), (0.3382, 0.3072, -0.2543), (0.4852, 0.3462, -0.4523), (0.4586, 0.3261, -0.3388), (0.4803, 0.3419, -0.3885), (0.4628, 0.3796, -0.4523), (0.4376, 0.3572, -0.3387), (0.4582, 0.3746, -0.3885), (0.4292, 0.402, -0.4524), (0.4061, 0.3778, -0.3384), (0.4253, 0.3965, -0.3884), (0.3689, -0.3849, -0.3381), (0.3895, -0.4098, -0.4524), (0.3864, -0.4041, -0.3883), (0.4931, -0.3068, -0.4523), (0.4659, -0.2893, -0.3387), (0.488, -0.3032, -0.3885), (0.3286, 0.2623, -0.2425), (0.3923, 0.3202, -0.2824), (0.3603, 0.2924, -0.2542), (0.4292, -0.402, -0.4524), (0.4061, -0.3778, -0.3384), (0.4253, -0.3965, -0.3884), (0.4628, -0.3796, -0.4523), (0.4376, -0.3572, -0.3387), (0.4582, -0.3746, -0.3885), (0.4852, -0.3462, -0.4523), (0.4586, -0.3261, -0.3388), (0.4803, -0.3419, -0.3885), (-0.3689, 0.3849, -0.3381), (-0.3895, 0.4098, -0.4524), (-0.3864, 0.4041, -0.3883), (-0.4931, 0.3068, -0.4523), (-0.4659, 0.2893, -0.3387), (-0.488, 0.3032, -0.3885), (0.3361, 0.2512, -0.2425), (0.4109, 0.2922, -0.2823), (0.3751, 0.2703, -0.2542), (-0.4292, 0.402, -0.4524), (-0.4061, 0.3778, -0.3384), (-0.4253, 0.3965, -0.3884), (-0.4628, 0.3796, -0.4523), (-0.4376, 0.3572, -0.3387), (-0.4582, 0.3746, -0.3885), (-0.4852, 0.3462, -0.4523), (-0.4586, 0.3261, -0.3388), (-0.4803, 0.3419, -0.3885), (-0.4658, -0.2893, -0.3387), (-0.4931, -0.3068, -0.4523), (-0.488, -0.3032, -0.3885), (-0.3895, -0.4098, -0.4524), (-0.3689, -0.3849, -0.3381), (-0.3864, -0.4041, -0.3883), (0.4176, 0.2593, -0.2824), (0.3396, 0.2338, -0.2425), (0.3806, 0.2431, -0.2542), (-0.4852, -0.3462, -0.4523), (-0.4586, -0.3261, -0.3388), (-0.4803, -0.3419, -0.3885), (-0.4628, -0.3796, -0.4523), (-0.4376, -0.3572, -0.3387), (-0.4582, -0.3746, -0.3885), (-0.4292, -0.402, -0.4524), (-0.4061, -0.3778, -0.3384), (-0.4253, -0.3965, -0.3884), (0.3361, -0.2512, -0.2425), (0.4109, -0.2922, -0.2823), (0.3751, -0.2703, -0.2542), (0.3396, -0.2338, -0.2425), (0.4176, -0.2593, -0.2824), (0.3806, -0.2431, -0.2542), (-0.2997, 0.2733, -0.2425), (-0.3315, 0.3458, -0.283), (-0.3108, 0.3127, -0.2544), (-0.3174, 0.2698, -0.2425), (-0.3644, 0.339, -0.2827), (-0.3382, 0.3072, -0.2543), (-0.3286, 0.2623, -0.2425), (-0.3923, 0.3202, -0.2824), (-0.3603, 0.2924, -0.2542), (-0.3361, 0.2512, -0.2425), (-0.4109, 0.2922, -0.2823), (-0.3751, 0.2703, -0.2542), (-0.3396, 0.2338, -0.2425), (-0.4176, 0.2593, -0.2824), (-0.3806, 0.2431, -0.2542), (-0.3396, -0.2338, -0.2425), (-0.4176, -0.2593, -0.2824), (-0.3806, -0.2431, -0.2542), (-0.3361, -0.2512, -0.2425), (-0.4109, -0.2922, -0.2823), (-0.3751, -0.2703, -0.2542), (-0.3286, -0.2623, -0.2425), (-0.3923, -0.3202, -0.2824), (-0.3603, -0.2924, -0.2542), (-0.3174, -0.2698, -0.2425), (-0.3644, -0.339, -0.2827), (-0.3382, -0.3072, -0.2543), (-0.2997, -0.2733, -0.2425), (-0.3315, -0.3458, -0.283), (-0.3108, -0.3127, -0.2544), (0.3323, 0.1834, -1.641), (0.3251, 0.2145, -1.646), (0.3055, 0.241, -1.648), (0.2766, 0.2589, -1.646), (0.2426, 0.2655, -1.641), (0.2426, -0.2655, -1.641), (0.2766, -0.2589, -1.646), (0.3055, -0.241, -1.648), (0.3251, -0.2145, -1.646), (0.3323, -0.1834, -1.641), (-0.2426, 0.2655, -1.641), (-0.2766, 0.2589, -1.646), (-0.3055, 0.241, -1.648), (-0.3251, 0.2145, -1.646), (-0.3323, 0.1834, -1.641), (-0.2426, -0.2655, -1.641), (-0.2766, -0.2589, -1.646), (-0.3055, -0.241, -1.648), (-0.3251, -0.2145, -1.646), (-0.3323, -0.1834, -1.641), (0.4979, 0.2908, -0.7288), (0.4895, 0.3336, -0.7288), (0.4979, -0.3181, -0.7288), (0.4299, 0.394, -0.7289), (0.3878, 0.4025, -0.7289), (-0.3878, 0.4025, -0.7289), (0.4656, 0.3698, -0.7289), (0.3878, -0.4299, -0.7289), (0.4299, -0.4214, -0.7289), (-0.3878, -0.4299, -0.7289), (0.4895, -0.3609, -0.7288), (0.4656, -0.3971, -0.7289), (-0.4299, 0.394, -0.7289), (-0.4895, 0.3336, -0.7288), (-0.4979, 0.2908, -0.7288), (-0.4979, -0.3181, -0.7288), (-0.4656, 0.3698, -0.7289), (-0.4895, -0.3609, -0.7288), (-0.4299, -0.4214, -0.7289), (-0.4656, -0.3971, -0.7289)], [], [(14, 16, 3, 1), (20, 22, 17, 13), (21, 9, 4, 15), (2, 5, 11, 7), (8, 10, 23, 19), (68, 60, 2, 7), (6, 0, 59, 69), (1, 3, 29, 24), (65, 78, 11, 5), (4, 9, 77, 66), (18, 6, 71, 93), (92, 72, 8, 19), (7, 32, 129, 68), (37, 32, 7, 11), (12, 18, 95, 81), (11, 78, 144, 37), (80, 96, 20, 13), (15, 87, 164, 170, 173, 167, 89), (14, 84, 156, 41), (45, 40, 13, 17), (98, 90, 17, 22), (16, 44, 165, 86), (20, 96, 180, 49), (21, 99, 188, 194, 197, 191, 101), (19, 48, 177, 92), (53, 48, 19, 23), (26, 111, 105, 24), (22, 52, 189, 98), (2, 60, 108, 25), (86, 63, 3, 16), (25, 28, 5, 2), (15, 4, 62, 87), (5, 28, 117, 65), (6, 69, 128, 134, 137, 131, 71), (74, 102, 23, 10), (10, 8, 33, 36), (8, 72, 132, 33), (9, 21, 101, 75), (10, 36, 141, 74), (9, 75, 140, 146, 149, 143, 77), (23, 102, 192, 53), (22, 20, 49, 52), (13, 40, 153, 80), (12, 81, 152, 158, 161, 155, 83), (17, 90, 168, 45), (18, 93, 176, 182, 185, 179, 95), (21, 15, 89, 99), (16, 14, 41, 44), (1, 24, 105, 56), (0, 57, 104, 110, 113, 107, 59), (3, 63, 120, 29), (4, 66, 116, 122, 125, 119, 62), (6, 18, 12, 0), (27, 114, 111, 26), (117, 28, 30, 123), (25, 108, 114, 27), (126, 31, 29, 120), (34, 135, 129, 32), (123, 30, 31, 126), (35, 138, 135, 34), (38, 147, 141, 36), (33, 132, 138, 35), (39, 150, 147, 38), (42, 159, 153, 40), (37, 144, 150, 39), (43, 162, 159, 42), (46, 171, 165, 44), (41, 156, 162, 43), (47, 174, 171, 46), (50, 183, 177, 48), (45, 168, 174, 47), (51, 186, 183, 50), (54, 195, 189, 52), (49, 180, 186, 51), (55, 198, 195, 54), (53, 192, 198, 55), (28, 25, 27, 30), (30, 27, 26, 31), (31, 26, 24, 29), (32, 37, 39, 34), (34, 39, 38, 35), (35, 38, 36, 33), (48, 53, 55, 50), (50, 55, 54, 51), (51, 54, 52, 49), (40, 45, 47, 42), (42, 47, 46, 43), (43, 46, 44, 41), (56, 84, 14, 1), (60, 68, 70, 61), (61, 70, 69, 59), (78, 65, 67, 79), (79, 67, 66, 77), (72, 92, 94, 73), (73, 94, 93, 71), (102, 74, 76, 103), (103, 76, 75, 101), (96, 80, 82, 97), (97, 82, 81, 95), (90, 98, 100, 91), (91, 100, 99, 89), (84, 56, 58, 85), (85, 58, 57, 83), (63, 86, 88, 64), (64, 88, 87, 62), (107, 113, 115, 109), (109, 115, 114, 108), (113, 110, 112, 115), (115, 112, 111, 114), (110, 104, 106, 112), (112, 106, 105, 111), (122, 116, 118, 124), (124, 118, 117, 123), (125, 122, 124, 127), (127, 124, 123, 126), (119, 125, 127, 121), (121, 127, 126, 120), (131, 137, 139, 133), (133, 139, 138, 132), (137, 134, 136, 139), (139, 136, 135, 138), (134, 128, 130, 136), (136, 130, 129, 135), (143, 149, 151, 145), (145, 151, 150, 144), (149, 146, 148, 151), (151, 148, 147, 150), (146, 140, 142, 148), (148, 142, 141, 147), (155, 161, 163, 157), (157, 163, 162, 156), (161, 158, 160, 163), (163, 160, 159, 162), (158, 152, 154, 160), (160, 154, 153, 159), (167, 173, 175, 169), (169, 175, 174, 168), (173, 170, 172, 175), (175, 172, 171, 174), (170, 164, 166, 172), (172, 166, 165, 171), (179, 185, 187, 181), (181, 187, 186, 180), (185, 182, 184, 187), (187, 184, 183, 186), (182, 176, 178, 184), (184, 178, 177, 183), (191, 197, 199, 193), (193, 199, 198, 192), (197, 194, 196, 199), (199, 196, 195, 198), (194, 188, 190, 196), (196, 190, 189, 195), (104, 57, 58, 106), (106, 58, 56, 105), (108, 60, 61, 109), (109, 61, 59, 107), (65, 117, 118, 67), (67, 118, 116, 66), (120, 63, 64, 121), (121, 64, 62, 119), (128, 69, 70, 130), (130, 70, 68, 129), (132, 72, 73, 133), (133, 73, 71, 131), (140, 75, 76, 142), (142, 76, 74, 141), (144, 78, 79, 145), (145, 79, 77, 143), (152, 81, 82, 154), (154, 82, 80, 153), (156, 84, 85, 157), (157, 85, 83, 155), (164, 87, 88, 166), (166, 88, 86, 165), (168, 90, 91, 169), (169, 91, 89, 167), (176, 93, 94, 178), (178, 94, 92, 177), (180, 96, 97, 181), (181, 97, 95, 179), (188, 99, 100, 190), (190, 100, 98, 189), (192, 102, 103, 193), (193, 103, 101, 191), (0, 12, 83, 57), (421, 287, 282, 431), (441, 292, 295, 448), (435, 281, 291, 430), (342, 330, 384, 381), (326, 336, 300, 302), (426, 292, 276, 420), (416, 277, 286, 425), (240, 200, 221, 258), (339, 342, 381, 297), (436, 277, 280, 437), (354, 357, 393, 390), (330, 308, 368, 384), (321, 324, 315, 333), (308, 318, 351, 368), (312, 344, 387, 306), (366, 326, 302, 414), (437, 280, 279, 442), (200, 203, 206, 205), (203, 204, 207, 206), (205, 206, 218, 215), (206, 207, 208, 218), (201, 209, 212, 211), (209, 210, 213, 212), (211, 212, 207, 204), (212, 213, 208, 207), (202, 214, 217, 216), (214, 215, 218, 217), (216, 217, 213, 210), (217, 218, 208, 213), (455, 374, 371, 453), (442, 279, 278, 439), (439, 278, 276, 440), (219, 222, 225, 224), (222, 223, 226, 225), (224, 225, 237, 234), (225, 226, 227, 237), (220, 228, 231, 230), (228, 229, 232, 231), (230, 231, 226, 223), (231, 232, 227, 226), (221, 233, 236, 235), (233, 234, 237, 236), (235, 236, 232, 229), (236, 237, 227, 232), (449, 293, 291, 450), (454, 377, 374, 455), (453, 371, 363, 451), (452, 294, 293, 449), (238, 241, 244, 243), (241, 242, 245, 244), (243, 244, 256, 253), (244, 245, 246, 256), (239, 247, 250, 249), (247, 248, 251, 250), (249, 250, 245, 242), (250, 251, 246, 245), (240, 252, 255, 254), (252, 253, 256, 255), (254, 255, 251, 248), (255, 256, 246, 251), (324, 312, 306, 315), (448, 295, 294, 452), (446, 288, 286, 438), (336, 339, 297, 300), (257, 260, 263, 262), (260, 261, 264, 263), (262, 263, 275, 272), (263, 264, 265, 275), (258, 266, 269, 268), (266, 267, 270, 269), (268, 269, 264, 261), (269, 270, 265, 264), (259, 271, 274, 273), (271, 272, 275, 274), (273, 274, 270, 267), (274, 275, 265, 270), (240, 258, 268, 252), (252, 268, 261, 253), (253, 261, 260, 243), (243, 260, 257, 238), (200, 240, 254, 203), (203, 254, 248, 204), (204, 248, 247, 211), (211, 247, 239, 201), (416, 202, 216, 417), (417, 216, 210, 418), (418, 210, 209, 419), (419, 209, 201, 420), (378, 366, 414, 411), (375, 378, 411, 408), (372, 375, 408, 405), (445, 365, 377, 454), (421, 220, 230, 422), (422, 230, 223, 423), (423, 223, 222, 424), (424, 222, 219, 425), (426, 239, 249, 427), (427, 249, 242, 428), (428, 242, 241, 429), (429, 241, 238, 430), (258, 221, 235, 266), (266, 235, 229, 267), (267, 229, 228, 273), (273, 228, 220, 259), (221, 200, 205, 233), (233, 205, 215, 234), (234, 215, 214, 224), (224, 214, 202, 219), (436, 309, 329, 438), (318, 321, 333, 351), (443, 287, 290, 444), (441, 345, 311, 440), (431, 282, 285, 432), (432, 285, 284, 433), (433, 284, 283, 434), (434, 283, 281, 435), (443, 327, 365, 445), (447, 289, 288, 446), (344, 354, 390, 387), (444, 290, 289, 447), (348, 362, 402, 399), (357, 360, 396, 393), (362, 372, 405, 402), (451, 363, 347, 450), (360, 348, 399, 396), (309, 317, 319, 310), (310, 319, 318, 308), (317, 320, 322, 319), (319, 322, 321, 318), (320, 323, 325, 322), (322, 325, 324, 321), (323, 311, 313, 325), (325, 313, 312, 324), (399, 402, 403, 400), (400, 403, 401, 398), (303, 413, 415, 304), (304, 415, 414, 302), (327, 335, 337, 328), (328, 337, 336, 326), (335, 338, 340, 337), (337, 340, 339, 336), (338, 341, 343, 340), (340, 343, 342, 339), (341, 329, 331, 343), (343, 331, 330, 342), (306, 387, 388, 307), (307, 388, 386, 305), (384, 368, 370, 385), (385, 370, 369, 383), (411, 414, 415, 412), (412, 415, 413, 410), (408, 411, 412, 409), (409, 412, 410, 407), (405, 408, 409, 406), (406, 409, 407, 404), (345, 353, 355, 346), (346, 355, 354, 344), (353, 356, 358, 355), (355, 358, 357, 354), (356, 359, 361, 358), (358, 361, 360, 357), (359, 347, 349, 361), (361, 349, 348, 360), (402, 405, 406, 403), (403, 406, 404, 401), (396, 399, 400, 397), (397, 400, 398, 395), (393, 396, 397, 394), (394, 397, 395, 392), (390, 393, 394, 391), (391, 394, 392, 389), (387, 390, 391, 388), (388, 391, 389, 386), (363, 371, 373, 364), (364, 373, 372, 362), (371, 374, 376, 373), (373, 376, 375, 372), (374, 377, 379, 376), (376, 379, 378, 375), (377, 365, 367, 379), (379, 367, 366, 378), (381, 384, 385, 382), (382, 385, 383, 380), (297, 381, 382, 298), (298, 382, 380, 296), (300, 297, 298, 301), (301, 298, 296, 299), (302, 300, 301, 304), (304, 301, 299, 303), (315, 306, 307, 316), (316, 307, 305, 314), (329, 309, 310, 331), (331, 310, 308, 330), (333, 315, 316, 334), (334, 316, 314, 332), (311, 345, 346, 313), (313, 346, 344, 312), (351, 333, 334, 352), (352, 334, 332, 350), (326, 366, 367, 328), (328, 367, 365, 327), (368, 351, 352, 370), (370, 352, 350, 369), (347, 363, 364, 349), (349, 364, 362, 348), (369, 350, 332, 314, 305, 386, 389, 392, 395, 398, 401, 404, 407, 410, 413, 303, 299, 296, 380, 383), (262, 434, 435, 257), (272, 433, 434, 262), (271, 432, 433, 272), (259, 431, 432, 271), (293, 429, 430, 291), (294, 428, 429, 293), (295, 427, 428, 294), (292, 426, 427, 295), (288, 424, 425, 286), (289, 423, 424, 288), (290, 422, 423, 289), (287, 421, 422, 290), (278, 419, 420, 276), (279, 418, 419, 278), (280, 417, 418, 279), (277, 416, 417, 280), (202, 416, 425, 219), (239, 426, 420, 201), (257, 435, 430, 238), (220, 421, 431, 259), (281, 451, 450, 291), (335, 444, 447, 338), (338, 447, 446, 341), (287, 443, 445, 282), (292, 441, 440, 276), (327, 443, 444, 335), (277, 436, 438, 286), (282, 445, 454, 285), (341, 446, 438, 329), (353, 448, 452, 356), (356, 452, 449, 359), (283, 453, 451, 281), (285, 454, 455, 284), (359, 449, 450, 347), (323, 439, 440, 311), (320, 442, 439, 323), (284, 455, 453, 283), (317, 437, 442, 320), (309, 436, 437, 317), (345, 441, 448, 353)])
me_head.polygons.foreach_set('use_smooth', [True] * 432)
_uv = me_head.uv_layers.new(name='UVMap')
_uv.uv.foreach_set('vector', [0.4228, 0.7978, 0.5772, 0.7978, 0.5772, 0.9522, 0.4228, 0.9522, 0.4228, 0.5478, 0.5772, 0.5478, 0.5772, 0.7022, 0.4228, 0.7022, 0.6728, 0.5478, 0.8272, 0.5478, 0.8272, 0.7022, 0.6728, 0.7022, 0.4228, 0.04777, 0.5772, 0.04777, 0.5772, 0.2022, 0.4228, 0.2022, 0.4228, 0.2978, 0.5772, 0.2978, 0.5772, 0.4522, 0.4228, 0.4522, 0.3992, 0.2022, 0.3992, 0.04777, 0.4228, 0.04777, 0.4228, 0.2022, 0.1728, 0.5478, 0.1728, 0.7022, 0.1499, 0.7022, 0.1499, 0.5478, 0.4228, 0.9522, 0.5772, 0.9522, 0.5772, 0.9759, 0.4228, 0.9759, 0.6008, 0.04777, 0.6008, 0.2022, 0.5772, 0.2022, 0.5772, 0.04777, 0.8272, 0.7022, 0.8272, 0.5478, 0.8501, 0.5478, 0.8501, 0.7022, 0.3272, 0.5478, 0.1728, 0.5478, 0.1728, 0.5249, 0.3272, 0.5249, 0.3992, 0.4522, 0.3992, 0.2978, 0.4228, 0.2978, 0.4228, 0.4522, 0.4228, 0.2022, 0.4228, 0.2259, 0.4055, 0.2224, 0.3992, 0.2022, 0.5772, 0.2259, 0.4228, 0.2259, 0.4228, 0.2022, 0.5772, 0.2022, 0.3272, 0.7022, 0.3272, 0.5478, 0.3501, 0.5478, 0.3501, 0.7022, 0.5772, 0.2022, 0.6008, 0.2022, 0.5972, 0.2197, 0.5772, 0.2259, 0.3992, 0.7022, 0.3992, 0.5478, 0.4228, 0.5478, 0.4228, 0.7022, 0.6728, 0.7022, 0.6728, 0.7251, 0.6657, 0.7238, 0.6583, 0.7206, 0.6536, 0.7159, 0.6508, 0.7088, 0.6499, 0.7022, 0.4228, 0.7978, 0.3992, 0.7978, 0.4037, 0.7776, 0.4228, 0.7741, 0.5772, 0.7259, 0.4228, 0.7259, 0.4228, 0.7022, 0.5772, 0.7022, 0.6008, 0.5478, 0.6008, 0.7022, 0.5772, 0.7022, 0.5772, 0.5478, 0.5772, 0.7978, 0.5772, 0.7741, 0.5972, 0.7767, 0.6008, 0.7978, 0.4228, 0.5478, 0.3992, 0.5478, 0.4028, 0.5285, 0.4228, 0.5241, 0.6728, 0.5478, 0.6499, 0.5478, 0.6503, 0.5407, 0.6528, 0.5333, 0.6574, 0.5286, 0.6652, 0.5258, 0.6728, 0.5249, 0.4228, 0.4522, 0.4228, 0.4759, 0.4028, 0.4733, 0.3992, 0.4522, 0.5772, 0.4759, 0.4228, 0.4759, 0.4228, 0.4522, 0.5772, 0.4522, 0.4215, 1.0, 0.4114, 1.0, 0.4055, 0.9724, 0.4228, 0.9759, 0.5772, 0.5478, 0.5772, 0.5241, 0.5963, 0.5276, 0.6008, 0.5478, 0.4228, 0.04777, 0.3992, 0.04777, 0.4028, 0.03032, 0.4228, 0.02412, 0.6008, 0.7978, 0.6008, 0.9522, 0.5772, 0.9522, 0.5772, 0.7978, 0.4228, 0.02412, 0.5772, 0.02412, 0.5772, 0.04777, 0.4228, 0.04777, 0.6728, 0.7022, 0.8272, 0.7022, 0.8272, 0.7251, 0.6728, 0.7251, 0.5772, 0.04777, 0.5772, 0.02412, 0.5945, 0.02762, 0.6008, 0.04777, 0.1728, 0.5478, 0.1499, 0.5478, 0.1508, 0.5421, 0.1536, 0.5358, 0.1583, 0.5311, 0.1657, 0.5272, 0.1728, 0.5249, 0.6008, 0.2978, 0.6008, 0.4522, 0.5772, 0.4522, 0.5772, 0.2978, 0.5772, 0.2978, 0.4228, 0.2978, 0.4228, 0.2741, 0.5772, 0.2741, 0.4228, 0.2978, 0.3992, 0.2978, 0.4028, 0.2803, 0.4228, 0.2741, 0.8272, 0.5478, 0.6728, 0.5478, 0.6728, 0.5249, 0.8272, 0.5249, 0.5772, 0.2978, 0.5772, 0.2741, 0.5945, 0.2776, 0.6008, 0.2978, 0.8272, 0.5478, 0.8272, 0.5249, 0.8329, 0.5258, 0.8392, 0.5286, 0.8439, 0.5333, 0.8478, 0.5407, 0.8501, 0.5478, 0.5772, 0.4522, 0.6008, 0.4522, 0.5963, 0.4724, 0.5772, 0.4759, 0.5772, 0.5478, 0.4228, 0.5478, 0.4228, 0.5241, 0.5772, 0.5241, 0.4228, 0.7022, 0.4228, 0.7259, 0.4037, 0.7224, 0.3992, 0.7022, 0.3272, 0.7022, 0.3501, 0.7022, 0.3497, 0.7093, 0.3472, 0.7167, 0.3426, 0.7214, 0.3348, 0.7242, 0.3272, 0.7251, 0.5772, 0.7022, 0.6008, 0.7022, 0.5972, 0.7215, 0.5772, 0.7259, 0.3272, 0.5478, 0.3272, 0.5249, 0.3343, 0.5262, 0.3417, 0.5294, 0.3464, 0.5341, 0.3492, 0.5412, 0.3501, 0.5478, 0.6728, 0.5478, 0.6728, 0.7022, 0.6499, 0.7022, 0.6499, 0.5478, 0.5772, 0.7978, 0.4228, 0.7978, 0.4228, 0.7741, 0.5772, 0.7741, 0.4228, 0.9522, 0.4228, 0.9759, 0.4055, 0.9724, 0.3992, 0.9522, 0.1728, 0.7022, 0.1728, 0.7251, 0.1671, 0.7242, 0.1608, 0.7214, 0.1561, 0.7167, 0.1522, 0.7093, 0.1499, 0.7022, 0.5772, 0.9522, 0.6008, 0.9522, 0.5972, 0.9697, 0.5772, 0.9759, 0.8272, 0.7022, 0.8501, 0.7022, 0.8492, 0.7079, 0.8464, 0.7142, 0.8417, 0.7189, 0.8343, 0.7228, 0.8272, 0.7251, 0.1728, 0.5478, 0.3272, 0.5478, 0.3272, 0.7022, 0.1728, 0.7022, 0.4219, 0.0101, 0.4029, 0.01726, 0.403, 0.008356, 0.4205, 0.0009463, 0.5945, 0.02762, 0.5772, 0.02412, 0.5779, 0.009846, 0.5912, 0.01141, 0.4228, 0.02412, 0.4028, 0.03032, 0.4029, 0.01726, 0.4219, 0.0101, 0.597, 0.9916, 0.5795, 0.9991, 0.5772, 0.9759, 0.5972, 0.9697, 0.4221, 0.2402, 0.4088, 0.2386, 0.4055, 0.2224, 0.4228, 0.2259, 0.5912, 0.01141, 0.5779, 0.009846, 0.5785, 0.0, 0.5886, 0.0, 0.4215, 0.25, 0.4114, 0.25, 0.4088, 0.2386, 0.4221, 0.2402, 0.5785, 0.25, 0.5886, 0.25, 0.5945, 0.2776, 0.5772, 0.2741, 0.4228, 0.2741, 0.4028, 0.2803, 0.403, 0.2584, 0.4205, 0.2509, 0.5781, 0.2399, 0.5971, 0.2327, 0.597, 0.2416, 0.5795, 0.2491, 0.4224, 0.7402, 0.4051, 0.7386, 0.4037, 0.7224, 0.4228, 0.7259, 0.5772, 0.2259, 0.5972, 0.2197, 0.5971, 0.2327, 0.5781, 0.2399, 0.4224, 0.7598, 0.4051, 0.7614, 0.4051, 0.7386, 0.4224, 0.7402, 0.5777, 0.7598, 0.5968, 0.7595, 0.5972, 0.7767, 0.5772, 0.7741, 0.4228, 0.7741, 0.4037, 0.7776, 0.4051, 0.7614, 0.4224, 0.7598, 0.5777, 0.7401, 0.5968, 0.7367, 0.5968, 0.7595, 0.5777, 0.7598, 0.4223, 0.4902, 0.4032, 0.4905, 0.4028, 0.4733, 0.4228, 0.4759, 0.5772, 0.7259, 0.5972, 0.7215, 0.5968, 0.7367, 0.5777, 0.7401, 0.4223, 0.5099, 0.4032, 0.5133, 0.4032, 0.4905, 0.4223, 0.4902, 0.5776, 0.5098, 0.5949, 0.5114, 0.5963, 0.5276, 0.5772, 0.5241, 0.4228, 0.5241, 0.4028, 0.5285, 0.4032, 0.5133, 0.4223, 0.5099, 0.5776, 0.4902, 0.5949, 0.4886, 0.5949, 0.5114, 0.5776, 0.5098, 0.5772, 0.4759, 0.5963, 0.4724, 0.5949, 0.4886, 0.5776, 0.4902, 0.5772, 0.02412, 0.4228, 0.02412, 0.4228, 0.009774, 0.5772, 0.009774, 0.5772, 0.009774, 0.4228, 0.009774, 0.4228, 0.0, 0.5772, 0.0, 0.5772, 1.0, 0.4228, 1.0, 0.4228, 0.9759, 0.5772, 0.9759, 0.4228, 0.2259, 0.5772, 0.2259, 0.5772, 0.2402, 0.4228, 0.2402, 0.4228, 0.2402, 0.5772, 0.2402, 0.5772, 0.2598, 0.4228, 0.2598, 0.4228, 0.2598, 0.5772, 0.2598, 0.5772, 0.2741, 0.4228, 0.2741, 0.4228, 0.4759, 0.5772, 0.4759, 0.5776, 0.4902, 0.4223, 0.4902, 0.4223, 0.4902, 0.5776, 0.4902, 0.5776, 0.5098, 0.4223, 0.5099, 0.4223, 0.5099, 0.5776, 0.5098, 0.5772, 0.5241, 0.4228, 0.5241, 0.4228, 0.7259, 0.5772, 0.7259, 0.5777, 0.7401, 0.4224, 0.7402, 0.4224, 0.7402, 0.5777, 0.7401, 0.5777, 0.7598, 0.4224, 0.7598, 0.4224, 0.7598, 0.5777, 0.7598, 0.5772, 0.7741, 0.4228, 0.7741, 0.3992, 0.9522, 0.3992, 0.7978, 0.4228, 0.7978, 0.4228, 0.9522, 0.3992, 0.04777, 0.3992, 0.2022, 0.375, 0.2022, 0.375, 0.04777, 0.125, 0.7022, 0.125, 0.5478, 0.1499, 0.5478, 0.1499, 0.7022, 0.6008, 0.2022, 0.6008, 0.04777, 0.625, 0.04777, 0.625, 0.2022, 0.875, 0.5478, 0.875, 0.7022, 0.8501, 0.7022, 0.8501, 0.5478, 0.3992, 0.2978, 0.3992, 0.4522, 0.375, 0.4522, 0.375, 0.2978, 0.1728, 0.5, 0.3272, 0.5, 0.3272, 0.5249, 0.1728, 0.5249, 0.6008, 0.4522, 0.6008, 0.2978, 0.625, 0.2978, 0.625, 0.4522, 0.6728, 0.5, 0.8272, 0.5, 0.8272, 0.5249, 0.6728, 0.5249, 0.3992, 0.5478, 0.3992, 0.7022, 0.3751, 0.7033, 0.375, 0.5469, 0.375, 0.5469, 0.3751, 0.7033, 0.3501, 0.7022, 0.3501, 0.5478, 0.6008, 0.7022, 0.6008, 0.5478, 0.6249, 0.5467, 0.625, 0.7031, 0.625, 0.7031, 0.6249, 0.5467, 0.6499, 0.5478, 0.6499, 0.7022, 0.3992, 0.7978, 0.3992, 0.9522, 0.375, 0.9522, 0.375, 0.7978, 0.3272, 0.75, 0.1728, 0.75, 0.1728, 0.7251, 0.3272, 0.7251, 0.6008, 0.9522, 0.6008, 0.7978, 0.625, 0.7978, 0.625, 0.9522, 0.8272, 0.75, 0.6728, 0.75, 0.6728, 0.7251, 0.8272, 0.7251, 0.1522, 0.7093, 0.1561, 0.7167, 0.1415, 0.7344, 0.1332, 0.7204, 0.3746, 0.03719, 0.3727, 0.02871, 0.4029, 0.01726, 0.4028, 0.03032, 0.1561, 0.7167, 0.1608, 0.7214, 0.1524, 0.7453, 0.1425, 0.7354, 0.3729, 0.02799, 0.3748, 0.02091, 0.403, 0.008356, 0.4029, 0.01726, 0.1608, 0.7214, 0.1671, 0.7242, 0.1621, 0.7494, 0.1534, 0.7463, 0.3952, 1.0, 0.3838, 0.9731, 0.4055, 0.9724, 0.4114, 1.0, 0.8464, 0.7142, 0.8492, 0.7079, 0.8744, 0.7129, 0.8713, 0.7216, 0.6125, 0.01391, 0.6175, 0.02931, 0.5945, 0.02762, 0.5912, 0.01141, 0.8417, 0.7189, 0.8464, 0.7142, 0.8703, 0.7226, 0.8604, 0.7325, 0.6055, 0.001173, 0.6119, 0.01274, 0.5912, 0.01141, 0.5886, 0.0, 0.8343, 0.7228, 0.8417, 0.7189, 0.8594, 0.7335, 0.8454, 0.7418, 0.625, 0.9643, 0.625, 0.9798, 0.597, 0.9916, 0.5972, 0.9697, 0.1657, 0.5272, 0.1583, 0.5311, 0.1406, 0.5165, 0.1546, 0.5082, 0.375, 0.2857, 0.375, 0.2702, 0.403, 0.2584, 0.4028, 0.2803, 0.1583, 0.5311, 0.1536, 0.5358, 0.1297, 0.5274, 0.1396, 0.5175, 0.3945, 0.2488, 0.3881, 0.2373, 0.4088, 0.2386, 0.4114, 0.25, 0.1536, 0.5358, 0.1508, 0.5421, 0.1256, 0.5371, 0.1287, 0.5284, 0.3875, 0.2361, 0.3825, 0.2207, 0.4055, 0.2224, 0.4088, 0.2386, 0.8478, 0.5407, 0.8439, 0.5333, 0.8585, 0.5156, 0.8668, 0.5296, 0.6254, 0.2128, 0.6273, 0.2213, 0.5971, 0.2327, 0.5972, 0.2197, 0.8439, 0.5333, 0.8392, 0.5286, 0.8476, 0.5047, 0.8575, 0.5146, 0.6271, 0.222, 0.6252, 0.2291, 0.597, 0.2416, 0.5971, 0.2327, 0.8392, 0.5286, 0.8329, 0.5258, 0.8379, 0.5006, 0.8466, 0.5037, 0.6048, 0.25, 0.6162, 0.2769, 0.5945, 0.2776, 0.5886, 0.25, 0.3348, 0.7242, 0.3426, 0.7214, 0.3636, 0.7463, 0.3479, 0.7494, 0.3772, 0.7793, 0.3776, 0.7639, 0.4051, 0.7614, 0.4037, 0.7776, 0.3426, 0.7214, 0.3472, 0.7167, 0.3745, 0.7354, 0.3646, 0.7453, 0.3776, 0.7616, 0.3776, 0.7384, 0.4051, 0.7386, 0.4051, 0.7614, 0.3472, 0.7167, 0.3497, 0.7093, 0.3771, 0.719, 0.3766, 0.7352, 0.3766, 0.7352, 0.3771, 0.719, 0.4037, 0.7224, 0.4051, 0.7386, 0.6508, 0.7088, 0.6536, 0.7159, 0.628, 0.7306, 0.6253, 0.7167, 0.6253, 0.7167, 0.628, 0.7306, 0.5968, 0.7367, 0.5972, 0.7215, 0.6536, 0.7159, 0.6583, 0.7206, 0.6396, 0.741, 0.6297, 0.7311, 0.6273, 0.7335, 0.6273, 0.7566, 0.5968, 0.7595, 0.5968, 0.7367, 0.6583, 0.7206, 0.6657, 0.7238, 0.6546, 0.7469, 0.6406, 0.742, 0.6273, 0.759, 0.6254, 0.7767, 0.5972, 0.7767, 0.5968, 0.7595, 0.3492, 0.5412, 0.3464, 0.5341, 0.372, 0.5194, 0.3747, 0.5333, 0.3747, 0.5333, 0.372, 0.5194, 0.4032, 0.5133, 0.4028, 0.5285, 0.3464, 0.5341, 0.3417, 0.5294, 0.3604, 0.509, 0.3703, 0.5189, 0.3727, 0.5165, 0.3727, 0.4934, 0.4032, 0.4905, 0.4032, 0.5133, 0.3417, 0.5294, 0.3343, 0.5262, 0.3454, 0.5031, 0.3594, 0.508, 0.3727, 0.491, 0.3746, 0.4733, 0.4028, 0.4733, 0.4032, 0.4905, 0.6652, 0.5258, 0.6574, 0.5286, 0.6364, 0.5037, 0.6521, 0.5006, 0.6228, 0.4707, 0.6224, 0.4861, 0.5949, 0.4886, 0.5963, 0.4724, 0.6574, 0.5286, 0.6528, 0.5333, 0.6255, 0.5146, 0.6354, 0.5047, 0.6224, 0.4884, 0.6224, 0.5116, 0.5949, 0.5114, 0.5949, 0.4886, 0.6528, 0.5333, 0.6503, 0.5407, 0.6229, 0.531, 0.6234, 0.5148, 0.6234, 0.5148, 0.6229, 0.531, 0.5963, 0.5276, 0.5949, 0.5114, 0.1671, 0.7242, 0.1728, 0.7251, 0.1716, 0.75, 0.1639, 0.75, 0.3815, 0.9675, 0.3759, 0.9543, 0.3992, 0.9522, 0.4055, 0.9724, 0.4028, 0.03032, 0.3992, 0.04777, 0.375, 0.04655, 0.375, 0.03894, 0.1315, 0.7175, 0.1259, 0.7043, 0.1499, 0.7022, 0.1522, 0.7093, 0.6008, 0.04777, 0.5945, 0.02762, 0.6185, 0.03247, 0.6241, 0.04566, 0.875, 0.7034, 0.875, 0.7111, 0.8492, 0.7079, 0.8501, 0.7022, 0.5972, 0.9697, 0.6008, 0.9522, 0.625, 0.9534, 0.625, 0.9611, 0.8425, 0.7435, 0.8293, 0.7491, 0.8272, 0.7251, 0.8343, 0.7228, 0.1508, 0.5421, 0.1499, 0.5478, 0.125, 0.5466, 0.125, 0.5389, 0.3815, 0.2175, 0.3759, 0.2043, 0.3992, 0.2022, 0.4055, 0.2224, 0.4028, 0.2803, 0.3992, 0.2978, 0.375, 0.2966, 0.375, 0.2889, 0.1575, 0.5065, 0.1707, 0.5009, 0.1728, 0.5249, 0.1657, 0.5272, 0.8329, 0.5258, 0.8272, 0.5249, 0.8284, 0.5, 0.8361, 0.5, 0.6185, 0.2825, 0.6241, 0.2957, 0.6008, 0.2978, 0.5945, 0.2776, 0.5972, 0.2197, 0.6008, 0.2022, 0.625, 0.2034, 0.625, 0.2111, 0.8685, 0.5325, 0.8741, 0.5457, 0.8501, 0.5478, 0.8478, 0.5407, 0.3497, 0.7093, 0.3501, 0.7022, 0.3751, 0.7033, 0.3771, 0.719, 0.3771, 0.719, 0.3751, 0.7033, 0.3992, 0.7022, 0.4037, 0.7224, 0.4037, 0.7776, 0.3992, 0.7978, 0.3753, 0.7957, 0.3772, 0.7825, 0.3447, 0.75, 0.3296, 0.75, 0.3272, 0.7251, 0.3348, 0.7242, 0.6657, 0.7238, 0.6728, 0.7251, 0.6707, 0.7497, 0.6575, 0.7478, 0.625, 0.7803, 0.625, 0.7954, 0.6008, 0.7978, 0.5972, 0.7767, 0.5972, 0.7215, 0.6008, 0.7022, 0.625, 0.7031, 0.6253, 0.7167, 0.6253, 0.7167, 0.625, 0.7031, 0.6499, 0.7022, 0.6508, 0.7088, 0.3343, 0.5262, 0.3272, 0.5249, 0.3293, 0.5003, 0.3425, 0.5022, 0.375, 0.4697, 0.375, 0.4546, 0.3992, 0.4522, 0.4028, 0.4733, 0.4028, 0.5285, 0.3992, 0.5478, 0.375, 0.5469, 0.3747, 0.5333, 0.3747, 0.5333, 0.375, 0.5469, 0.3501, 0.5478, 0.3492, 0.5412, 0.6503, 0.5407, 0.6499, 0.5478, 0.6249, 0.5467, 0.6229, 0.531, 0.6229, 0.531, 0.6249, 0.5467, 0.6008, 0.5478, 0.5963, 0.5276, 0.5963, 0.4724, 0.6008, 0.4522, 0.6247, 0.4543, 0.6228, 0.4675, 0.6553, 0.5, 0.6704, 0.5, 0.6728, 0.5249, 0.6652, 0.5258, 0.1728, 0.7022, 0.3272, 0.7022, 0.3272, 0.7251, 0.1728, 0.7251, 0.4464, 0.7834, 0.5205, 0.7805, 0.5205, 0.9695, 0.4464, 0.9666, 0.5816, 0.2778, 0.5205, 0.2805, 0.5203, 0.2688, 0.5814, 0.2671, 0.4464, 0.03838, 0.5205, 0.03459, 0.5205, 0.2154, 0.4464, 0.2116, 0.6247, 0.7308, 0.625, 0.7189, 0.625, 0.7189, 0.6247, 0.7308, 0.625, 0.7759, 0.6249, 0.766, 0.6249, 0.766, 0.625, 0.7759, 0.4464, 0.2834, 0.5205, 0.2805, 0.5205, 0.4695, 0.4464, 0.4666, 0.4464, 0.5384, 0.5205, 0.5346, 0.5205, 0.7154, 0.4464, 0.7116, 0.1621, 0.5433, 0.3379, 0.5433, 0.3379, 0.7067, 0.1621, 0.7067, 0.6234, 0.75, 0.6247, 0.7308, 0.6247, 0.7308, 0.6234, 0.75, 0.5816, 0.5326, 0.5205, 0.5346, 0.5202, 0.5213, 0.5814, 0.5201, 0.6249, 0.266, 0.6234, 0.25, 0.6234, 0.25, 0.6249, 0.266, 0.625, 0.7189, 0.625, 0.5311, 0.625, 0.5311, 0.625, 0.7189, 0.6234, 0.5, 0.6249, 0.484, 0.6249, 0.484, 0.6234, 0.5, 0.625, 0.5311, 0.6247, 0.5192, 0.6247, 0.5192, 0.625, 0.5311, 0.625, 0.4741, 0.625, 0.2759, 0.625, 0.2759, 0.625, 0.4741, 0.625, 0.9741, 0.625, 0.7759, 0.625, 0.7759, 0.625, 0.9741, 0.5814, 0.5201, 0.5202, 0.5213, 0.5193, 0.5, 0.5802, 0.5, 0.3379, 0.5433, 0.3391, 0.5262, 0.3529, 0.5258, 0.3525, 0.5419, 0.3391, 0.5262, 0.3405, 0.5, 0.3535, 0.5, 0.3529, 0.5258, 0.3525, 0.5419, 0.3529, 0.5258, 0.375, 0.5251, 0.375, 0.5403, 0.3529, 0.5258, 0.3535, 0.5, 0.3733, 0.5052, 0.375, 0.5251, 0.4031, 0.4649, 0.4015, 0.4785, 0.3914, 0.4782, 0.392, 0.4652, 0.4015, 0.4785, 0.399, 0.5, 0.3894, 0.5, 0.3914, 0.4782, 0.392, 0.4652, 0.3914, 0.4782, 0.375, 0.4785, 0.375, 0.4655, 0.3914, 0.4782, 0.3894, 0.5, 0.3733, 0.5052, 0.375, 0.4785, 0.4031, 0.5406, 0.392, 0.5404, 0.3914, 0.5253, 0.4015, 0.5248, 0.392, 0.5404, 0.375, 0.5403, 0.375, 0.5251, 0.3914, 0.5253, 0.4015, 0.5248, 0.3914, 0.5253, 0.3894, 0.5, 0.399, 0.5, 0.3914, 0.5253, 0.375, 0.5251, 0.3733, 0.5052, 0.3894, 0.5, 0.5807, 0.0, 0.614, 0.0, 0.6152, 0.0194, 0.5814, 0.02009, 0.5802, 0.5, 0.5193, 0.5, 0.5203, 0.4812, 0.5814, 0.4829, 0.5814, 0.4829, 0.5203, 0.4812, 0.5205, 0.4695, 0.5816, 0.4722, 0.4031, 0.7094, 0.4015, 0.7252, 0.3914, 0.7247, 0.392, 0.7096, 0.4015, 0.7252, 0.399, 0.75, 0.3894, 0.75, 0.3914, 0.7247, 0.392, 0.7096, 0.3914, 0.7247, 0.375, 0.7249, 0.375, 0.7097, 0.3914, 0.7247, 0.3894, 0.75, 0.3777, 0.7492, 0.375, 0.7249, 0.4031, 0.7851, 0.392, 0.7848, 0.3914, 0.7718, 0.4015, 0.7715, 0.392, 0.7848, 0.375, 0.7845, 0.375, 0.7715, 0.3914, 0.7718, 0.4015, 0.7715, 0.3914, 0.7718, 0.3894, 0.75, 0.399, 0.75, 0.3914, 0.7718, 0.375, 0.7715, 0.3777, 0.7492, 0.3894, 0.75, 0.3379, 0.7067, 0.3525, 0.7081, 0.3529, 0.7242, 0.3391, 0.7238, 0.3525, 0.7081, 0.375, 0.7097, 0.375, 0.7249, 0.3529, 0.7242, 0.3391, 0.7238, 0.3529, 0.7242, 0.3535, 0.75, 0.3405, 0.75, 0.3529, 0.7242, 0.375, 0.7249, 0.3777, 0.7492, 0.3535, 0.75, 0.5814, 0.2299, 0.5202, 0.2287, 0.5205, 0.2154, 0.5816, 0.2174, 0.5815, 0.9828, 0.6153, 0.9838, 0.614, 1.0, 0.5807, 1.0, 0.5814, 0.02009, 0.6152, 0.0194, 0.6155, 0.03146, 0.5816, 0.03257, 0.5802, 0.25, 0.5193, 0.25, 0.5202, 0.2287, 0.5814, 0.2299, 0.4031, 0.2094, 0.4015, 0.2252, 0.3914, 0.2247, 0.392, 0.2096, 0.4015, 0.2252, 0.399, 0.25, 0.3894, 0.25, 0.3914, 0.2247, 0.392, 0.2096, 0.3914, 0.2247, 0.375, 0.2249, 0.375, 0.2097, 0.3914, 0.2247, 0.3894, 0.25, 0.3832, 0.25, 0.375, 0.2249, 0.4031, 0.2851, 0.392, 0.2848, 0.3914, 0.2718, 0.4015, 0.2715, 0.392, 0.2848, 0.375, 0.2845, 0.375, 0.2715, 0.3914, 0.2718, 0.4015, 0.2715, 0.3914, 0.2718, 0.3894, 0.25, 0.399, 0.25, 0.3914, 0.2718, 0.375, 0.2715, 0.375, 0.2633, 0.3894, 0.25, 0.1621, 0.5433, 0.1475, 0.5419, 0.1471, 0.5258, 0.1609, 0.5262, 0.1475, 0.5419, 0.125, 0.5403, 0.125, 0.5251, 0.1471, 0.5258, 0.1609, 0.5262, 0.1471, 0.5258, 0.1465, 0.5, 0.1595, 0.5, 0.1471, 0.5258, 0.125, 0.5251, 0.125, 0.5156, 0.1465, 0.5, 0.6249, 0.484, 0.625, 0.4741, 0.625, 0.4741, 0.6249, 0.484, 0.5814, 0.2671, 0.5203, 0.2688, 0.5193, 0.25, 0.5802, 0.25, 0.5814, 0.7299, 0.5202, 0.7287, 0.5205, 0.7154, 0.5816, 0.7174, 0.6249, 0.766, 0.6234, 0.75, 0.6234, 0.75, 0.6249, 0.766, 0.4031, 0.04059, 0.392, 0.0404, 0.3914, 0.02526, 0.4015, 0.02479, 0.392, 0.0404, 0.375, 0.04031, 0.375, 0.02509, 0.3914, 0.02526, 0.4015, 0.02479, 0.3914, 0.02526, 0.3894, 0.0, 0.399, 0.0, 0.3914, 0.02526, 0.375, 0.02509, 0.375, 0.0156, 0.3894, 0.0, 0.1621, 0.7067, 0.1609, 0.7238, 0.1471, 0.7242, 0.1475, 0.7081, 0.1609, 0.7238, 0.1595, 0.75, 0.1465, 0.75, 0.1471, 0.7242, 0.1475, 0.7081, 0.1471, 0.7242, 0.125, 0.7249, 0.125, 0.7097, 0.1471, 0.7242, 0.1465, 0.75, 0.1383, 0.75, 0.125, 0.7249, 0.4031, 0.9649, 0.4015, 0.9785, 0.3914, 0.9782, 0.392, 0.9652, 0.4015, 0.9785, 0.399, 1.0, 0.3894, 1.0, 0.3914, 0.9782, 0.392, 0.9652, 0.3914, 0.9782, 0.375, 0.9785, 0.375, 0.9655, 0.3914, 0.9782, 0.3894, 1.0, 0.3832, 1.0, 0.375, 0.9785, 0.1621, 0.5433, 0.1621, 0.7067, 0.1475, 0.7081, 0.1475, 0.5419, 0.1475, 0.5419, 0.1475, 0.7081, 0.125, 0.7097, 0.125, 0.5403, 0.375, 0.2097, 0.375, 0.04031, 0.392, 0.0404, 0.392, 0.2096, 0.392, 0.2096, 0.392, 0.0404, 0.4031, 0.04059, 0.4031, 0.2094, 0.3379, 0.5433, 0.1621, 0.5433, 0.1609, 0.5262, 0.3391, 0.5262, 0.3391, 0.5262, 0.1609, 0.5262, 0.1595, 0.5, 0.3405, 0.5, 0.375, 0.4655, 0.375, 0.2845, 0.392, 0.2848, 0.392, 0.4652, 0.392, 0.4652, 0.392, 0.2848, 0.4031, 0.2851, 0.4031, 0.4649, 0.4464, 0.5384, 0.4031, 0.5406, 0.4015, 0.5248, 0.4453, 0.5235, 0.4453, 0.5235, 0.4015, 0.5248, 0.399, 0.5, 0.4434, 0.5, 0.4434, 0.5, 0.399, 0.5, 0.4015, 0.4785, 0.4453, 0.4795, 0.4453, 0.4795, 0.4015, 0.4785, 0.4031, 0.4649, 0.4464, 0.4666, 0.6249, 0.984, 0.625, 0.9741, 0.625, 0.9741, 0.6249, 0.984, 0.6234, 1.0, 0.6249, 0.984, 0.6249, 0.984, 0.6234, 1.0, 0.6247, 0.01921, 0.6234, 0.0, 0.6234, 0.0, 0.6247, 0.01921, 0.5816, 0.9722, 0.6155, 0.9737, 0.6153, 0.9838, 0.5815, 0.9828, 0.4464, 0.7834, 0.4031, 0.7851, 0.4015, 0.7715, 0.4453, 0.7705, 0.4453, 0.7705, 0.4015, 0.7715, 0.399, 0.75, 0.4434, 0.75, 0.4434, 0.75, 0.399, 0.75, 0.4015, 0.7252, 0.4453, 0.7265, 0.4453, 0.7265, 0.4015, 0.7252, 0.4031, 0.7094, 0.4464, 0.7116, 0.4464, 0.2834, 0.4031, 0.2851, 0.4015, 0.2715, 0.4453, 0.2705, 0.4453, 0.2705, 0.4015, 0.2715, 0.399, 0.25, 0.4434, 0.25, 0.4434, 0.25, 0.399, 0.25, 0.4015, 0.2252, 0.4453, 0.2265, 0.4453, 0.2265, 0.4015, 0.2252, 0.4031, 0.2094, 0.4464, 0.2116, 0.1621, 0.7067, 0.3379, 0.7067, 0.3391, 0.7238, 0.1609, 0.7238, 0.1609, 0.7238, 0.3391, 0.7238, 0.3405, 0.75, 0.1595, 0.75, 0.375, 0.9655, 0.375, 0.7845, 0.392, 0.7848, 0.392, 0.9652, 0.392, 0.9652, 0.392, 0.7848, 0.4031, 0.7851, 0.4031, 0.9649, 0.3379, 0.7067, 0.3379, 0.5433, 0.3525, 0.5419, 0.3525, 0.7081, 0.3525, 0.7081, 0.3525, 0.5419, 0.375, 0.5403, 0.375, 0.7097, 0.375, 0.7097, 0.375, 0.5403, 0.392, 0.5404, 0.392, 0.7096, 0.392, 0.7096, 0.392, 0.5404, 0.4031, 0.5406, 0.4031, 0.7094, 0.5816, 0.5326, 0.6155, 0.5315, 0.6155, 0.7185, 0.5816, 0.7174, 0.6247, 0.5192, 0.6234, 0.5, 0.6234, 0.5, 0.6247, 0.5192, 0.5816, 0.7778, 0.5205, 0.7805, 0.5203, 0.7688, 0.5814, 0.7671, 0.5816, 0.2778, 0.6155, 0.2763, 0.6155, 0.4737, 0.5816, 0.4722, 0.4464, 0.9666, 0.5205, 0.9695, 0.5202, 0.9812, 0.4453, 0.9795, 0.4453, 0.9795, 0.5202, 0.9812, 0.5181, 1.0, 0.4429, 1.0, 0.4429, 0.0, 0.5181, 0.0, 0.5202, 0.02133, 0.4453, 0.02351, 0.4453, 0.02351, 0.5202, 0.02133, 0.5205, 0.03459, 0.4464, 0.03838, 0.5816, 0.7778, 0.6155, 0.7763, 0.6155, 0.9737, 0.5816, 0.9722, 0.5802, 0.75, 0.5193, 0.75, 0.5202, 0.7287, 0.5814, 0.7299, 0.625, 0.2759, 0.6249, 0.266, 0.6249, 0.266, 0.625, 0.2759, 0.5814, 0.7671, 0.5203, 0.7688, 0.5193, 0.75, 0.5802, 0.75, 0.625, 0.2189, 0.625, 0.03114, 0.625, 0.03114, 0.625, 0.2189, 0.6234, 0.25, 0.6247, 0.2308, 0.6247, 0.2308, 0.6234, 0.25, 0.625, 0.03114, 0.6247, 0.01921, 0.6247, 0.01921, 0.625, 0.03114, 0.5816, 0.03257, 0.6155, 0.03146, 0.6155, 0.2185, 0.5816, 0.2174, 0.6247, 0.2308, 0.625, 0.2189, 0.625, 0.2189, 0.6247, 0.2308, 0.6155, 0.5315, 0.6152, 0.5194, 0.6247, 0.52, 0.625, 0.5322, 0.625, 0.5322, 0.6247, 0.52, 0.6247, 0.5192, 0.625, 0.5311, 0.6152, 0.5194, 0.6139, 0.5, 0.6235, 0.4993, 0.6247, 0.52, 0.6247, 0.52, 0.6235, 0.4993, 0.6234, 0.5, 0.6247, 0.5192, 0.6139, 0.5, 0.6153, 0.4838, 0.6249, 0.483, 0.6235, 0.4993, 0.6235, 0.4993, 0.6249, 0.483, 0.6249, 0.484, 0.6234, 0.5, 0.6153, 0.4838, 0.6155, 0.4737, 0.625, 0.4729, 0.6249, 0.483, 0.6249, 0.483, 0.625, 0.4729, 0.625, 0.4741, 0.6249, 0.484, 0.625, 0.2189, 0.625, 0.03114, 0.625, 0.0301, 0.625, 0.2199, 0.625, 0.2199, 0.625, 0.0301, 0.6248, 0.3457, 0.6248, 0.2532, 0.6248, 0.7448, 0.6248, 0.7636, 0.625, 0.9753, 0.625, 0.7747, 0.625, 0.7747, 0.625, 0.9753, 0.625, 0.9741, 0.625, 0.7759, 0.6155, 0.7763, 0.6153, 0.7662, 0.6249, 0.767, 0.625, 0.7771, 0.625, 0.7771, 0.6249, 0.767, 0.6249, 0.766, 0.625, 0.7759, 0.6153, 0.7662, 0.6139, 0.75, 0.6235, 0.7507, 0.6249, 0.767, 0.6249, 0.767, 0.6235, 0.7507, 0.6234, 0.75, 0.6249, 0.766, 0.6139, 0.75, 0.6152, 0.7306, 0.6247, 0.73, 0.6235, 0.7507, 0.6235, 0.7507, 0.6247, 0.73, 0.6247, 0.7308, 0.6234, 0.75, 0.6152, 0.7306, 0.6155, 0.7185, 0.625, 0.7178, 0.6247, 0.73, 0.6247, 0.73, 0.625, 0.7178, 0.625, 0.7189, 0.6247, 0.7308, 0.625, 0.4741, 0.625, 0.2759, 0.625, 0.2747, 0.625, 0.4753, 0.625, 0.4753, 0.625, 0.2747, 0.6248, 0.2815, 0.6248, 0.4911, 0.625, 0.7189, 0.625, 0.5311, 0.625, 0.5301, 0.625, 0.7199, 0.625, 0.7199, 0.625, 0.5301, 0.6248, 0.5201, 0.6248, 0.7165, 0.6249, 0.984, 0.625, 0.9741, 0.625, 0.9753, 0.6247, 0.9854, 0.6247, 0.9854, 0.625, 0.9753, 0.6248, 0.7636, 0.6247, 0.7067, 0.6234, 1.0, 0.6249, 0.984, 0.6247, 0.9854, 0.6234, 1.0, 0.6234, 1.0, 0.6247, 0.9854, 0.6247, 0.7067, 0.6246, 0.6046, 0.6247, 0.01921, 0.6234, 0.0, 0.6235, 0.0008874, 0.6246, 0.01741, 0.6246, 0.111, 0.6235, 0.9547, 0.6246, 0.6046, 0.6246, 0.4694, 0.6155, 0.2763, 0.6153, 0.2662, 0.6249, 0.267, 0.625, 0.2771, 0.625, 0.2771, 0.6249, 0.267, 0.6249, 0.266, 0.625, 0.2759, 0.6153, 0.2662, 0.6139, 0.25, 0.6235, 0.2507, 0.6249, 0.267, 0.6249, 0.267, 0.6235, 0.2507, 0.6234, 0.25, 0.6249, 0.266, 0.6139, 0.25, 0.6152, 0.2306, 0.6247, 0.23, 0.6235, 0.2507, 0.6235, 0.2507, 0.6247, 0.23, 0.6247, 0.2308, 0.6234, 0.25, 0.6152, 0.2306, 0.6155, 0.2185, 0.625, 0.2178, 0.6247, 0.23, 0.6247, 0.23, 0.625, 0.2178, 0.625, 0.2189, 0.6247, 0.2308, 0.625, 0.03114, 0.6247, 0.01921, 0.6247, 0.01921, 0.625, 0.0301, 0.625, 0.0301, 0.6247, 0.01921, 0.6246, 0.4694, 0.6248, 0.3457, 0.6247, 0.2308, 0.625, 0.2189, 0.625, 0.2199, 0.6247, 0.2317, 0.6247, 0.2317, 0.625, 0.2199, 0.6248, 0.2532, 0.6246, 0.2591, 0.6234, 0.25, 0.6247, 0.2308, 0.6247, 0.2317, 0.6234, 0.2496, 0.6234, 0.2496, 0.6247, 0.2317, 0.6246, 0.2591, 0.6246, 0.2655, 0.6249, 0.266, 0.6234, 0.25, 0.6234, 0.2496, 0.6247, 0.2646, 0.6247, 0.2646, 0.6234, 0.2496, 0.6246, 0.2655, 0.6247, 0.2727, 0.625, 0.2759, 0.6249, 0.266, 0.6247, 0.2646, 0.625, 0.2747, 0.625, 0.2747, 0.6247, 0.2646, 0.6247, 0.2727, 0.6248, 0.2815, 0.6155, 0.03146, 0.6152, 0.0194, 0.6247, 0.02004, 0.625, 0.03225, 0.625, 0.03225, 0.6247, 0.02004, 0.6247, 0.01921, 0.625, 0.03114, 0.6152, 0.0194, 0.614, 0.0, 0.6234, 0.0004358, 0.6247, 0.02004, 0.6247, 0.02004, 0.6234, 0.0004358, 0.6234, 0.0, 0.6247, 0.01921, 0.614, 1.0, 0.6153, 0.9838, 0.6249, 0.983, 0.6236, 0.9982, 0.6236, 0.9982, 0.6249, 0.983, 0.6249, 0.984, 0.6234, 1.0, 0.6153, 0.9838, 0.6155, 0.9737, 0.625, 0.9729, 0.6249, 0.983, 0.6249, 0.983, 0.625, 0.9729, 0.625, 0.9741, 0.6249, 0.984, 0.6247, 0.7308, 0.625, 0.7189, 0.625, 0.7199, 0.6247, 0.7317, 0.6247, 0.7317, 0.625, 0.7199, 0.6248, 0.7165, 0.6246, 0.7258, 0.6234, 0.75, 0.6247, 0.7308, 0.6247, 0.7317, 0.6234, 0.7496, 0.6234, 0.7496, 0.6247, 0.7317, 0.6246, 0.7258, 0.6246, 0.7331, 0.6249, 0.766, 0.6234, 0.75, 0.6234, 0.7496, 0.6247, 0.7646, 0.6247, 0.7646, 0.6234, 0.7496, 0.6246, 0.7331, 0.6247, 0.7394, 0.625, 0.7759, 0.6249, 0.766, 0.6247, 0.7646, 0.625, 0.7747, 0.625, 0.7747, 0.6247, 0.7646, 0.6247, 0.7394, 0.6248, 0.7448, 0.6249, 0.484, 0.625, 0.4741, 0.625, 0.4753, 0.6247, 0.4854, 0.6247, 0.4854, 0.625, 0.4753, 0.6248, 0.4911, 0.6247, 0.4979, 0.6155, 0.7185, 0.6155, 0.5315, 0.625, 0.5322, 0.625, 0.7178, 0.625, 0.7178, 0.625, 0.5322, 0.625, 0.5311, 0.625, 0.7189, 0.6234, 0.5, 0.6249, 0.484, 0.6247, 0.4854, 0.6234, 0.5004, 0.6234, 0.5004, 0.6247, 0.4854, 0.6247, 0.4979, 0.6246, 0.5047, 0.6155, 0.4737, 0.6155, 0.2763, 0.625, 0.2771, 0.625, 0.4729, 0.625, 0.4729, 0.625, 0.2771, 0.625, 0.2759, 0.625, 0.4741, 0.6247, 0.5192, 0.6234, 0.5, 0.6234, 0.5004, 0.6247, 0.5183, 0.6247, 0.5183, 0.6234, 0.5004, 0.6246, 0.5047, 0.6246, 0.5118, 0.625, 0.7759, 0.625, 0.9741, 0.625, 0.9729, 0.625, 0.7771, 0.625, 0.7771, 0.625, 0.9729, 0.6155, 0.9737, 0.6155, 0.7763, 0.625, 0.5311, 0.6247, 0.5192, 0.6247, 0.5183, 0.625, 0.5301, 0.625, 0.5301, 0.6247, 0.5183, 0.6246, 0.5118, 0.6248, 0.5201, 0.6155, 0.2185, 0.6155, 0.03146, 0.625, 0.03225, 0.625, 0.2178, 0.625, 0.2178, 0.625, 0.03225, 0.625, 0.03114, 0.625, 0.2189, 0.6248, 0.5201, 0.6246, 0.5118, 0.6246, 0.5047, 0.6247, 0.4979, 0.6248, 0.4911, 0.6248, 0.2815, 0.6247, 0.2727, 0.6246, 0.2655, 0.6246, 0.2591, 0.6248, 0.2532, 0.6248, 0.3457, 0.6246, 0.4694, 0.6246, 0.6046, 0.6247, 0.7067, 0.6248, 0.7636, 0.6248, 0.7448, 0.6247, 0.7394, 0.6246, 0.7331, 0.6246, 0.7258, 0.6248, 0.7165, 0.4015, 0.02479, 0.4453, 0.02351, 0.4464, 0.03838, 0.4031, 0.04059, 0.399, 0.0, 0.4429, 0.0, 0.4453, 0.02351, 0.4015, 0.02479, 0.4015, 0.9785, 0.4453, 0.9795, 0.4429, 1.0, 0.399, 1.0, 0.4031, 0.9649, 0.4464, 0.9666, 0.4453, 0.9795, 0.4015, 0.9785, 0.5202, 0.2287, 0.4453, 0.2265, 0.4464, 0.2116, 0.5205, 0.2154, 0.5193, 0.25, 0.4434, 0.25, 0.4453, 0.2265, 0.5202, 0.2287, 0.5203, 0.2688, 0.4453, 0.2705, 0.4434, 0.25, 0.5193, 0.25, 0.5205, 0.2805, 0.4464, 0.2834, 0.4453, 0.2705, 0.5203, 0.2688, 0.5202, 0.7287, 0.4453, 0.7265, 0.4464, 0.7116, 0.5205, 0.7154, 0.5193, 0.75, 0.4434, 0.75, 0.4453, 0.7265, 0.5202, 0.7287, 0.5203, 0.7688, 0.4453, 0.7705, 0.4434, 0.75, 0.5193, 0.75, 0.5205, 0.7805, 0.4464, 0.7834, 0.4453, 0.7705, 0.5203, 0.7688, 0.5203, 0.4812, 0.4453, 0.4795, 0.4464, 0.4666, 0.5205, 0.4695, 0.5193, 0.5, 0.4434, 0.5, 0.4453, 0.4795, 0.5203, 0.4812, 0.5202, 0.5213, 0.4453, 0.5235, 0.4434, 0.5, 0.5193, 0.5, 0.5205, 0.5346, 0.4464, 0.5384, 0.4453, 0.5235, 0.5202, 0.5213, 0.4031, 0.5406, 0.4464, 0.5384, 0.4464, 0.7116, 0.4031, 0.7094, 0.4031, 0.2851, 0.4464, 0.2834, 0.4464, 0.4666, 0.4031, 0.4649, 0.4031, 0.04059, 0.4464, 0.03838, 0.4464, 0.2116, 0.4031, 0.2094, 0.4031, 0.7851, 0.4464, 0.7834, 0.4464, 0.9666, 0.4031, 0.9649, 0.5205, 0.03459, 0.5816, 0.03257, 0.5816, 0.2174, 0.5205, 0.2154, 0.6153, 0.7662, 0.5814, 0.7671, 0.5802, 0.75, 0.6139, 0.75, 0.6139, 0.75, 0.5802, 0.75, 0.5814, 0.7299, 0.6152, 0.7306, 0.5205, 0.7805, 0.5816, 0.7778, 0.5816, 0.9722, 0.5205, 0.9695, 0.5205, 0.2805, 0.5816, 0.2778, 0.5816, 0.4722, 0.5205, 0.4695, 0.6155, 0.7763, 0.5816, 0.7778, 0.5814, 0.7671, 0.6153, 0.7662, 0.5205, 0.5346, 0.5816, 0.5326, 0.5816, 0.7174, 0.5205, 0.7154, 0.5205, 0.9695, 0.5816, 0.9722, 0.5815, 0.9828, 0.5204, 0.9812, 0.6152, 0.7306, 0.5814, 0.7299, 0.5816, 0.7174, 0.6155, 0.7185, 0.6153, 0.2662, 0.5814, 0.2671, 0.5802, 0.25, 0.6139, 0.25, 0.6139, 0.25, 0.5802, 0.25, 0.5814, 0.2299, 0.6152, 0.2306, 0.5203, 0.02134, 0.5814, 0.02009, 0.5816, 0.03257, 0.5205, 0.03459, 0.5204, 0.9812, 0.5815, 0.9828, 0.5807, 1.0, 0.5205, 1.0, 0.6152, 0.2306, 0.5814, 0.2299, 0.5816, 0.2174, 0.6155, 0.2185, 0.6153, 0.4838, 0.5814, 0.4829, 0.5816, 0.4722, 0.6155, 0.4737, 0.6139, 0.5, 0.5802, 0.5, 0.5814, 0.4829, 0.6153, 0.4838, 0.5205, 0.0, 0.5807, 0.0, 0.5814, 0.02009, 0.5203, 0.02134, 0.6152, 0.5194, 0.5814, 0.5201, 0.5802, 0.5, 0.6139, 0.5, 0.6155, 0.5315, 0.5816, 0.5326, 0.5814, 0.5201, 0.6152, 0.5194, 0.6155, 0.2763, 0.5816, 0.2778, 0.5814, 0.2671, 0.6153, 0.2662])
me_head.materials.append(mat_placeholdermodelmale)
me_head.update()
me_cube_038 = bpy.data.meshes.new('Cube.038')
me_cube_038.from_pydata([(-0.6247, -0.6234, -0.9492), (-0.6247, -0.6234, 1.6), (-0.6247, 0.6234, -0.9492), (-0.6247, 0.6234, 1.6), (0.6247, -0.6234, -0.9492), (0.6247, -0.6234, 1.6), (0.6247, 0.6234, -0.9492), (0.6247, 0.6234, 1.6), (0.0, 0.8728, -0.9492), (0.0, 0.8728, 1.6), (0.0, -0.8728, -0.9492), (0.0, -0.8728, 1.6), (-0.8121, -8.546e-08, -0.9492), (-0.8121, 0.0, 1.6), (0.8121, -8.546e-08, -0.9492), (0.8121, 0.0, 1.6), (0.0, -8.546e-08, -0.9492), (-0.6247, -0.6234, 3.053), (-0.6247, 0.6234, 3.053), (0.6247, -0.6234, 3.053), (0.6247, 0.6234, 3.053), (1.137e-13, 0.8728, 3.053), (1.137e-13, -0.8728, 3.053), (-0.8121, -2.274e-13, 3.053), (0.8121, -2.274e-13, 3.053), (1.137e-13, -2.274e-13, 3.053)], [], [(12, 13, 3, 2), (8, 9, 7, 6), (14, 15, 5, 4), (10, 11, 1, 0), (16, 14, 4, 10), (7, 9, 21, 20), (1, 11, 22, 17), (12, 16, 10, 0), (4, 5, 11, 10), (2, 3, 9, 8), (2, 8, 16, 12), (3, 13, 23, 18), (9, 3, 18, 21), (8, 6, 14, 16), (6, 7, 15, 14), (0, 1, 13, 12), (25, 23, 17, 22), (24, 25, 22, 19), (20, 21, 25, 24), (21, 18, 23, 25), (15, 7, 20, 24), (13, 1, 17, 23), (5, 15, 24, 19), (11, 5, 19, 22)])
_uv = me_cube_038.uv_layers.new(name='UVMap')
_uv.uv.foreach_set('vector', [1.006, -0.3754, -0.006047, -0.3754, -0.006047, -0.5504, 1.006, -0.5504, 1.006, 0.6751, -0.006048, 0.6751, -0.006048, 0.5, 1.006, 0.5, 1.006, 0.3249, -0.006048, 0.3249, -0.006048, 0.1499, 1.006, 0.1499, 1.006, -0.02521, -0.006047, -0.02521, -0.006047, -0.2003, 1.006, -0.2003, 2.018, -0.02521, 2.018, 0.1499, 1.006, 0.1499, 1.006, -0.02521, -0.006048, 0.5, -0.006048, 0.6751, -1.018, 0.6751, -1.018, 0.5, -0.006047, -0.2003, -0.006047, -0.02521, -1.018, -0.02521, -1.018, -0.2003, 2.018, -0.2003, 2.018, -0.02521, 1.006, -0.02521, 1.006, -0.2003, 1.006, 0.1499, -0.006048, 0.1499, -0.006047, -0.02521, 1.006, -0.02521, 1.006, -0.5504, -0.006047, -0.5504, -0.006046, -0.7255, 1.006, -0.7255, 3.03, -0.2003, 3.03, -0.02521, 2.018, -0.02521, 2.018, -0.2003, -0.006047, -0.5504, -0.006047, -0.3754, -1.018, -0.3754, -1.018, -0.5504, -4.054, -0.02521, -4.054, -0.2003, -3.042, -0.2003, -3.042, -0.02521, 3.03, -0.02521, 3.03, 0.1499, 2.018, 0.1499, 2.018, -0.02521, 1.006, 0.5, -0.006048, 0.5, -0.006048, 0.3249, 1.006, 0.3249, 1.006, -0.2003, -0.006047, -0.2003, -0.006047, -0.3754, 1.006, -0.3754, -2.03, -0.02521, -2.03, -0.2003, -1.018, -0.2003, -1.018, -0.02521, -2.03, 0.1499, -2.03, -0.02521, -1.018, -0.02521, -1.018, 0.1499, -3.042, 0.1499, -3.042, -0.02521, -2.03, -0.02521, -2.03, 0.1499, -3.042, -0.02521, -3.042, -0.2003, -2.03, -0.2003, -2.03, -0.02521, -0.006048, 0.3249, -0.006048, 0.5, -1.018, 0.5, -1.018, 0.3249, -0.006047, -0.3754, -0.006047, -0.2003, -1.018, -0.2003, -1.018, -0.3754, -0.006048, 0.1499, -0.006048, 0.3249, -1.018, 0.3249, -1.018, 0.1499, -0.006047, -0.02521, -0.006048, 0.1499, -1.018, 0.1499, -1.018, -0.02521])
me_cube_038.materials.append(mat_woodenbeammaterial)
me_cube_038.update()
me_icosphere = bpy.data.meshes.new('Icosphere')
me_icosphere.from_pydata([(0.0, 0.0, -1.0), (0.7236, -0.5257, -0.4472), (-0.2764, -0.8506, -0.4472), (-0.8944, 0.0, -0.4472), (-0.2764, 0.8506, -0.4472), (0.7236, 0.5257, -0.4472), (0.2764, -0.8506, 0.4472), (-0.7236, -0.5257, 0.4472), (-0.7236, 0.5257, 0.4472), (0.2764, 0.8506, 0.4472), (0.8944, 0.0, 0.4472), (0.0, 0.0, 1.0), (-0.1625, -0.5, -0.8507), (0.4253, -0.309, -0.8507), (0.2629, -0.809, -0.5257), (0.8506, 0.0, -0.5257), (0.4253, 0.309, -0.8507), (-0.5257, 0.0, -0.8507), (-0.6882, -0.5, -0.5257), (-0.1625, 0.5, -0.8507), (-0.6882, 0.5, -0.5257), (0.2629, 0.809, -0.5257), (0.9511, -0.309, 0.0), (0.9511, 0.309, 0.0), (0.0, -1.0, 0.0), (0.5878, -0.809, 0.0), (-0.9511, -0.309, 0.0), (-0.5878, -0.809, 0.0), (-0.5878, 0.809, 0.0), (-0.9511, 0.309, 0.0), (0.5878, 0.809, 0.0), (0.0, 1.0, 0.0), (0.6882, -0.5, 0.5257), (-0.2629, -0.809, 0.5257), (-0.8506, 0.0, 0.5257), (-0.2629, 0.809, 0.5257), (0.6882, 0.5, 0.5257), (0.1625, -0.5, 0.8507), (0.5257, 0.0, 0.8507), (-0.4253, -0.309, 0.8507), (-0.4253, 0.309, 0.8507), (0.1625, 0.5, 0.8507)], [], [(0, 13, 12), (1, 13, 15), (0, 12, 17), (0, 17, 19), (0, 19, 16), (1, 15, 22), (2, 14, 24), (3, 18, 26), (4, 20, 28), (5, 21, 30), (1, 22, 25), (2, 24, 27), (3, 26, 29), (4, 28, 31), (5, 30, 23), (6, 32, 37), (7, 33, 39), (8, 34, 40), (9, 35, 41), (10, 36, 38), (38, 41, 11), (38, 36, 41), (36, 9, 41), (41, 40, 11), (41, 35, 40), (35, 8, 40), (40, 39, 11), (40, 34, 39), (34, 7, 39), (39, 37, 11), (39, 33, 37), (33, 6, 37), (37, 38, 11), (37, 32, 38), (32, 10, 38), (23, 36, 10), (23, 30, 36), (30, 9, 36), (31, 35, 9), (31, 28, 35), (28, 8, 35), (29, 34, 8), (29, 26, 34), (26, 7, 34), (27, 33, 7), (27, 24, 33), (24, 6, 33), (25, 32, 6), (25, 22, 32), (22, 10, 32), (30, 31, 9), (30, 21, 31), (21, 4, 31), (28, 29, 8), (28, 20, 29), (20, 3, 29), (26, 27, 7), (26, 18, 27), (18, 2, 27), (24, 25, 6), (24, 14, 25), (14, 1, 25), (22, 23, 10), (22, 15, 23), (15, 5, 23), (16, 21, 5), (16, 19, 21), (19, 4, 21), (19, 20, 4), (19, 17, 20), (17, 3, 20), (17, 18, 3), (17, 12, 18), (12, 2, 18), (15, 16, 5), (15, 13, 16), (13, 0, 16), (12, 14, 2), (12, 13, 14), (13, 1, 14)])
_uv = me_icosphere.uv_layers.new(name='UVMap')
_uv.uv.foreach_set('vector', [0.1818, 0.0, 0.2273, 0.07873, 0.1364, 0.07873, 0.2727, 0.1575, 0.3182, 0.07873, 0.3636, 0.1575, 0.9091, 0.0, 0.9545, 0.07873, 0.8636, 0.07873, 0.7273, 0.0, 0.7727, 0.07873, 0.6818, 0.07873, 0.5455, 0.0, 0.5909, 0.07873, 0.5, 0.07873, 0.2727, 0.1575, 0.3636, 0.1575, 0.3182, 0.2362, 0.09091, 0.1575, 0.1818, 0.1575, 0.1364, 0.2362, 0.8182, 0.1575, 0.9091, 0.1575, 0.8636, 0.2362, 0.6364, 0.1575, 0.7273, 0.1575, 0.6818, 0.2362, 0.4545, 0.1575, 0.5455, 0.1575, 0.5, 0.2362, 0.2727, 0.1575, 0.3182, 0.2362, 0.2273, 0.2362, 0.09091, 0.1575, 0.1364, 0.2362, 0.04546, 0.2362, 0.8182, 0.1575, 0.8636, 0.2362, 0.7727, 0.2362, 0.6364, 0.1575, 0.6818, 0.2362, 0.5909, 0.2362, 0.4545, 0.1575, 0.5, 0.2362, 0.4091, 0.2362, 0.1818, 0.3149, 0.2727, 0.3149, 0.2273, 0.3937, 0.0, 0.3149, 0.09091, 0.3149, 0.04546, 0.3937, 0.7273, 0.3149, 0.8182, 0.3149, 0.7727, 0.3937, 0.5455, 0.3149, 0.6364, 0.3149, 0.5909, 0.3937, 0.3636, 0.3149, 0.4545, 0.3149, 0.4091, 0.3937, 0.4091, 0.3937, 0.5, 0.3937, 0.4545, 0.4724, 0.4091, 0.3937, 0.4545, 0.3149, 0.5, 0.3937, 0.4545, 0.3149, 0.5455, 0.3149, 0.5, 0.3937, 0.5909, 0.3937, 0.6818, 0.3937, 0.6364, 0.4724, 0.5909, 0.3937, 0.6364, 0.3149, 0.6818, 0.3937, 0.6364, 0.3149, 0.7273, 0.3149, 0.6818, 0.3937, 0.7727, 0.3937, 0.8636, 0.3937, 0.8182, 0.4724, 0.7727, 0.3937, 0.8182, 0.3149, 0.8636, 0.3937, 0.8182, 0.3149, 0.9091, 0.3149, 0.8636, 0.3937, 0.04546, 0.3937, 0.1364, 0.3937, 0.09091, 0.4724, 0.04546, 0.3937, 0.09091, 0.3149, 0.1364, 0.3937, 0.09091, 0.3149, 0.1818, 0.3149, 0.1364, 0.3937, 0.2273, 0.3937, 0.3182, 0.3937, 0.2727, 0.4724, 0.2273, 0.3937, 0.2727, 0.3149, 0.3182, 0.3937, 0.2727, 0.3149, 0.3636, 0.3149, 0.3182, 0.3937, 0.4091, 0.2362, 0.4545, 0.3149, 0.3636, 0.3149, 0.4091, 0.2362, 0.5, 0.2362, 0.4545, 0.3149, 0.5, 0.2362, 0.5455, 0.3149, 0.4545, 0.3149, 0.5909, 0.2362, 0.6364, 0.3149, 0.5455, 0.3149, 0.5909, 0.2362, 0.6818, 0.2362, 0.6364, 0.3149, 0.6818, 0.2362, 0.7273, 0.3149, 0.6364, 0.3149, 0.7727, 0.2362, 0.8182, 0.3149, 0.7273, 0.3149, 0.7727, 0.2362, 0.8636, 0.2362, 0.8182, 0.3149, 0.8636, 0.2362, 0.9091, 0.3149, 0.8182, 0.3149, 0.04546, 0.2362, 0.09091, 0.3149, 0.0, 0.3149, 0.04546, 0.2362, 0.1364, 0.2362, 0.09091, 0.3149, 0.1364, 0.2362, 0.1818, 0.3149, 0.09091, 0.3149, 0.2273, 0.2362, 0.2727, 0.3149, 0.1818, 0.3149, 0.2273, 0.2362, 0.3182, 0.2362, 0.2727, 0.3149, 0.3182, 0.2362, 0.3636, 0.3149, 0.2727, 0.3149, 0.5, 0.2362, 0.5909, 0.2362, 0.5455, 0.3149, 0.5, 0.2362, 0.5455, 0.1575, 0.5909, 0.2362, 0.5455, 0.1575, 0.6364, 0.1575, 0.5909, 0.2362, 0.6818, 0.2362, 0.7727, 0.2362, 0.7273, 0.3149, 0.6818, 0.2362, 0.7273, 0.1575, 0.7727, 0.2362, 0.7273, 0.1575, 0.8182, 0.1575, 0.7727, 0.2362, 0.8636, 0.2362, 0.9545, 0.2362, 0.9091, 0.3149, 0.8636, 0.2362, 0.9091, 0.1575, 0.9545, 0.2362, 0.9091, 0.1575, 1.0, 0.1575, 0.9545, 0.2362, 0.1364, 0.2362, 0.2273, 0.2362, 0.1818, 0.3149, 0.1364, 0.2362, 0.1818, 0.1575, 0.2273, 0.2362, 0.1818, 0.1575, 0.2727, 0.1575, 0.2273, 0.2362, 0.3182, 0.2362, 0.4091, 0.2362, 0.3636, 0.3149, 0.3182, 0.2362, 0.3636, 0.1575, 0.4091, 0.2362, 0.3636, 0.1575, 0.4545, 0.1575, 0.4091, 0.2362, 0.5, 0.07873, 0.5455, 0.1575, 0.4545, 0.1575, 0.5, 0.07873, 0.5909, 0.07873, 0.5455, 0.1575, 0.5909, 0.07873, 0.6364, 0.1575, 0.5455, 0.1575, 0.6818, 0.07873, 0.7273, 0.1575, 0.6364, 0.1575, 0.6818, 0.07873, 0.7727, 0.07873, 0.7273, 0.1575, 0.7727, 0.07873, 0.8182, 0.1575, 0.7273, 0.1575, 0.8636, 0.07873, 0.9091, 0.1575, 0.8182, 0.1575, 0.8636, 0.07873, 0.9545, 0.07873, 0.9091, 0.1575, 0.9545, 0.07873, 1.0, 0.1575, 0.9091, 0.1575, 0.3636, 0.1575, 0.4091, 0.07873, 0.4545, 0.1575, 0.3636, 0.1575, 0.3182, 0.07873, 0.4091, 0.07873, 0.3182, 0.07873, 0.3636, 0.0, 0.4091, 0.07873, 0.1364, 0.07873, 0.1818, 0.1575, 0.09091, 0.1575, 0.1364, 0.07873, 0.2273, 0.07873, 0.1818, 0.1575, 0.2273, 0.07873, 0.2727, 0.1575, 0.1818, 0.1575])
me_icosphere.update()

# ---- objects
ob_light = bpy.data.objects.new('Light', light_light)
ob_camera = bpy.data.objects.new('Camera', cam_camera)
ob_torch = bpy.data.objects.new('Torch', me_cube_001)
ob_head = bpy.data.objects.new('Head', me_head)
ob_woodenbeam_021 = bpy.data.objects.new('WoodenBeam.021', me_cube_038)
ob_fireparticle = bpy.data.objects.new('FireParticle', me_icosphere)

# ---- transforms, parenting, visibility, modifiers, constraints
ob_light.location = (4.076, 1.005, 5.904)
ob_light.rotation_euler = (0.6503, 0.05522, 1.866)
ob_light.lock_rotations_4d = False
ob_light.empty_display_type = 'ARROWS'
ob_light.color = (0.0, 0.0, 0.0, 0.0)
ob_light.lineart.crease_threshold = 0.0
ob_camera.location = (7.359, -6.926, 4.958)
ob_camera.rotation_euler = (1.109, 0.0, 0.8149)
ob_camera.lock_rotations_4d = False
ob_camera.empty_display_type = 'ARROWS'
ob_camera.color = (0.0, 0.0, 0.0, 0.0)
ob_camera.display_type = 'WIRE'
ob_camera.lineart.crease_threshold = 0.0
ob_torch.location = (0.0, 0.0, 0.0)
ob_head.location = (1.083, 0.01911, 2.094)
_m = ob_head.modifiers.new('Auto Smooth', 'NODES')
_m.node_group = ng_auto_smooth
_gi = [s.identifier for s in ng_auto_smooth.interface.items_tree if s.item_type == 'SOCKET' and s.in_out == 'INPUT']
_m[_gi[1]] = 0.5236  # Angle
ob_woodenbeam_021.location = (-0.01998, 1.012, 4.47)
ob_woodenbeam_021.rotation_euler = (-7.55e-08, -4.371e-08, -1.571)
ob_woodenbeam_021.scale = (0.07201, 0.07216, 0.4929)
ob_fireparticle.location = (0.0, 0.0, 0.0)

# ---- collection membership
col_collection.objects.link(ob_light)
col_collection.objects.link(ob_camera)
col_collection.objects.link(ob_torch)
col_collection.objects.link(ob_head)
col_collection.objects.link(ob_woodenbeam_021)
col_collection.objects.link(ob_fireparticle)

# ---- scene / render settings (as saved in the file)
scene.camera = ob_camera
scene.frame_start = 1; scene.frame_end = 250; scene.frame_set(1)
scene.render.engine = 'BLENDER_EEVEE_NEXT'
scene.cycles.sampling_pattern = 'TABULATED_SOBOL'
scene.cycles.use_light_tree = False
scene.view_settings.view_transform = 'Filmic'
bpy.context.view_layer.update()
